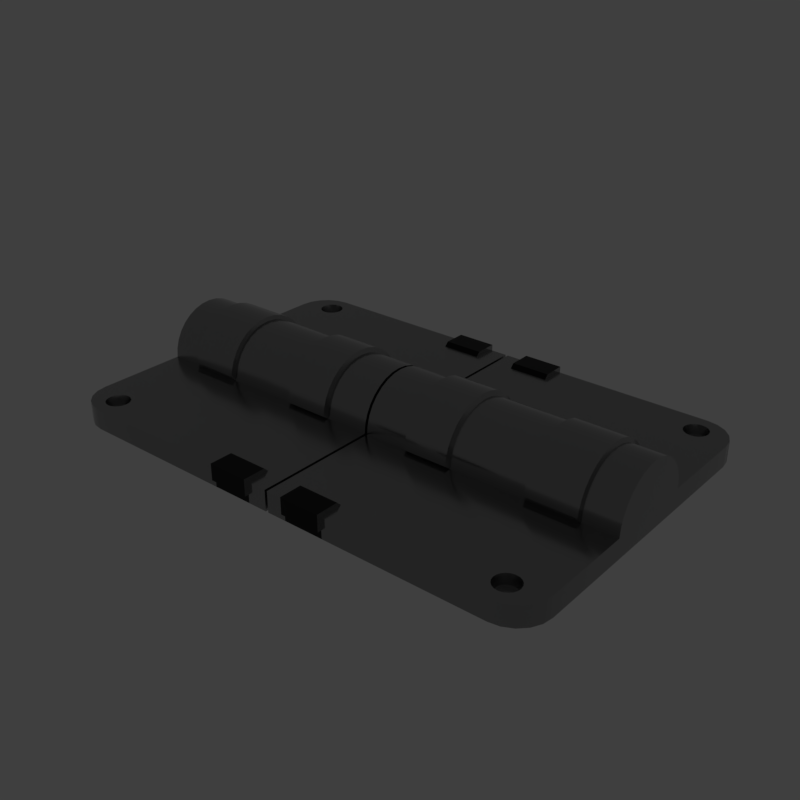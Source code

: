 # Source: roundedlatch.blend  (saved by Blender 2.79.6; exported with 4.5.12 LTS)
import bpy
from mathutils import Matrix  # noqa: F401  (used for matrix-valued properties, if any)

bpy.ops.wm.read_factory_settings(use_empty=True)
scene = bpy.context.scene
scene.name = 'main'

# ---- collections
col_collection_1 = bpy.data.collections.new('Collection 1'); scene.collection.children.link(col_collection_1)

# ---- materials (node trees are filled in below, after node groups)
mat_prox_alum_088 = bpy.data.materials.new('prox_alum.088')
mat_prox_alum_088.alpha_threshold = 0.0
mat_prox_alum_088.diffuse_color = (0.1933, 0.1933, 0.1933, 1.0)
mat_prox_alum_088.roughness = 0.5
mat_prox_kevlar_088 = bpy.data.materials.new('prox_kevlar.088')
mat_prox_kevlar_088.alpha_threshold = 0.0
mat_prox_kevlar_088.diffuse_color = (0.03737, 0.03737, 0.03737, 1.0)
mat_prox_kevlar_088.roughness = 0.5
mat_prox_rough_plastic_031 = bpy.data.materials.new('prox_rough_plastic.031')
mat_prox_rough_plastic_031.alpha_threshold = 0.0
mat_prox_rough_plastic_031.diffuse_color = (0.1013, 0.1013, 0.1013, 1.0)
mat_prox_rough_plastic_031.roughness = 0.5
mat_prox_easy_spec_088 = bpy.data.materials.new('prox_easy_spec.088')
mat_prox_easy_spec_088.alpha_threshold = 0.0
mat_prox_easy_spec_088.diffuse_color = (0.2791, 0.2791, 0.2791, 1.0)
mat_prox_easy_spec_088.roughness = 0.5
mat_prox_soap_086 = bpy.data.materials.new('prox_soap.086')
mat_prox_soap_086.alpha_threshold = 0.0
mat_prox_soap_086.diffuse_color = (0.8, 0.5447, 0.3018, 1.0)
mat_prox_soap_086.roughness = 0.5
mat_prox_emission_086 = bpy.data.materials.new('prox_emission.086')
mat_prox_emission_086.alpha_threshold = 0.0
mat_prox_emission_086.diffuse_color = (0.3973, 0.7023, 0.9681, 1.0)
mat_prox_emission_086.roughness = 0.5

# ---- node groups
ng_auto_smooth = bpy.data.node_groups.new('Auto Smooth', 'GeometryNodeTree')
_s = ng_auto_smooth.interface.new_socket(name='Geometry', in_out='OUTPUT', socket_type='NodeSocketGeometry')
_s = ng_auto_smooth.interface.new_socket(name='Geometry', in_out='INPUT', socket_type='NodeSocketGeometry')
_s = ng_auto_smooth.interface.new_socket(name='Angle', in_out='INPUT', socket_type='NodeSocketFloat')
_s.subtype = 'ANGLE'
_s.min_value = 0.0
_s.max_value = 3.142
ng_auto_smooth.is_modifier = True
_N = ng_auto_smooth.nodes; _L = ng_auto_smooth.links
n0 = _N.new('NodeGroupOutput'); n0.name = 'Group Output'; n0.location = (480, -100)
n1 = _N.new('NodeGroupInput'); n1.name = 'Group Input'; n1.location = (-420, -300)
n2 = _N.new('NodeGroupInput'); n2.name = 'Group Input.001'; n2.location = (-60, -100)
n3 = _N.new('GeometryNodeSetShadeSmooth'); n3.name = 'Set Shade Smooth'; n3.location = (120, -100)
n3.domain = 'EDGE'
n4 = _N.new('GeometryNodeSetShadeSmooth'); n4.name = 'Set Shade Smooth.001'; n4.location = (300, -100)
n5 = _N.new('GeometryNodeInputMeshEdgeAngle'); n5.name = 'Edge Angle'; n5.location = (-420, -220)
n6 = _N.new('GeometryNodeInputEdgeSmooth'); n6.name = 'Is Edge Smooth'; n6.location = (-60, -160)
n7 = _N.new('GeometryNodeInputShadeSmooth'); n7.name = 'Is Face Smooth'; n7.location = (-240, -340)
n8 = _N.new('FunctionNodeBooleanMath'); n8.name = 'Boolean Math'; n8.location = (-60, -220)
n9 = _N.new('FunctionNodeCompare'); n9.name = 'Compare'; n9.location = (-240, -180)
n9.operation = 'LESS_EQUAL'
_L.new(n5.outputs[0], n9.inputs[0])
_L.new(n4.outputs[0], n0.inputs[0])
_L.new(n1.outputs[1], n9.inputs[1])
_L.new(n9.outputs[0], n8.inputs[0])
_L.new(n7.outputs[0], n8.inputs[1])
_L.new(n2.outputs[0], n3.inputs[0])
_L.new(n6.outputs[0], n3.inputs[1])
_L.new(n3.outputs[0], n4.inputs[0])
_L.new(n8.outputs[0], n3.inputs[2])
n0.is_active_output = True

# ---- material node trees
mat_prox_alum_088.use_nodes = True; mat_prox_alum_088.node_tree.nodes.clear()
_N = mat_prox_alum_088.node_tree.nodes; _L = mat_prox_alum_088.node_tree.links
n0 = _N.new('ShaderNodeOutputMaterial'); n0.name = 'Material Output'; n0.location = (300, 300)
n1 = _N.new('ShaderNodeBsdfPrincipled'); n1.name = 'Principled BSDF'; n1.location = (10, 300)
n1.width = 150
n1.subsurface_method = 'BURLEY'
n1.inputs[0].default_value = (0.3217, 0.3217, 0.3217, 1.0)
n1.inputs[1].default_value = 1.0
n1.inputs[2].default_value = 0.1633
n1.inputs[3].default_value = 1.45
n1.inputs[9].default_value = (1.0, 1.0, 1.0)
n1.inputs[13].default_value = 0.119
n1.inputs[15].default_value = 0.7959
n1.inputs[16].default_value = 0.8299
n1.inputs[24].default_value = 0.1605
_L.new(n1.outputs[0], n0.inputs[0])
n0.is_active_output = True
mat_prox_kevlar_088.use_nodes = True; mat_prox_kevlar_088.node_tree.nodes.clear()
_N = mat_prox_kevlar_088.node_tree.nodes; _L = mat_prox_kevlar_088.node_tree.links
n0 = _N.new('ShaderNodeOutputMaterial'); n0.name = 'Material Output'; n0.location = (300, 300)
n1 = _N.new('ShaderNodeBsdfPrincipled'); n1.name = 'Principled BSDF'; n1.location = (10, 300)
n1.width = 150
n1.subsurface_method = 'BURLEY'
n1.inputs[0].default_value = (0.0, 0.0, 0.0, 1.0)
n1.inputs[2].default_value = 0.3401
n1.inputs[3].default_value = 1.45
n1.inputs[9].default_value = (1.0, 1.0, 1.0)
n1.inputs[13].default_value = 0.2143
_L.new(n1.outputs[0], n0.inputs[0])
n0.is_active_output = True
mat_prox_rough_plastic_031.use_nodes = True; mat_prox_rough_plastic_031.node_tree.nodes.clear()
_N = mat_prox_rough_plastic_031.node_tree.nodes; _L = mat_prox_rough_plastic_031.node_tree.links
n0 = _N.new('ShaderNodeOutputMaterial'); n0.name = 'Material Output'; n0.location = (300, 300)
n1 = _N.new('ShaderNodeBsdfPrincipled'); n1.name = 'Principled BSDF'; n1.location = (10, 300)
n1.width = 150
n1.subsurface_method = 'BURLEY'
n1.inputs[0].default_value = (0.111, 0.09, 0.07, 1.0)
n1.inputs[2].default_value = 0.3673
n1.inputs[3].default_value = 1.45
n1.inputs[9].default_value = (1.0, 1.0, 1.0)
n1.inputs[13].default_value = 0.1803
_L.new(n1.outputs[0], n0.inputs[0])
n0.is_active_output = True
mat_prox_easy_spec_088.use_nodes = True; mat_prox_easy_spec_088.node_tree.nodes.clear()
_N = mat_prox_easy_spec_088.node_tree.nodes; _L = mat_prox_easy_spec_088.node_tree.links
n0 = _N.new('ShaderNodeOutputMaterial'); n0.name = 'Material Output'; n0.location = (300, 300)
n1 = _N.new('ShaderNodeBsdfPrincipled'); n1.name = 'Principled BSDF'; n1.location = (10, 300)
n1.width = 150
n1.subsurface_method = 'BURLEY'
n1.inputs[0].default_value = (0.1372, 0.1372, 0.1372, 1.0)
n1.inputs[2].default_value = 0.2245
n1.inputs[3].default_value = 1.45
n1.inputs[9].default_value = (1.0, 1.0, 1.0)
n1.inputs[13].default_value = 0.09864
n1.inputs[19].default_value = 0.25
_L.new(n1.outputs[0], n0.inputs[0])
n0.is_active_output = True
mat_prox_soap_086.use_nodes = True; mat_prox_soap_086.node_tree.nodes.clear()
_N = mat_prox_soap_086.node_tree.nodes; _L = mat_prox_soap_086.node_tree.links
n0 = _N.new('ShaderNodeOutputMaterial'); n0.name = 'Material Output'; n0.location = (300, 300)
n1 = _N.new('ShaderNodeLayerWeight'); n1.name = 'Layer Weight.001'; n1.location = (-898, 224)
n2 = _N.new('ShaderNodeValToRGB'); n2.name = 'ColorRamp.001'; n2.location = (-744, 215)
n2.color_ramp.interpolation = 'B_SPLINE'
while len(n2.color_ramp.elements) > 1: n2.color_ramp.elements.remove(n2.color_ramp.elements[-1])
n2.color_ramp.elements[0].position = 0.0; n2.color_ramp.elements[0].color = (1.0, 0.0, 0.2363, 1.0)
_e = n2.color_ramp.elements.new(0.1477); _e.color = (0.0, 0.1135, 0.6103, 1.0)
_e = n2.color_ramp.elements.new(0.2773); _e.color = (0.2081, 0.332, 0.6265, 1.0)
_e = n2.color_ramp.elements.new(0.5); _e.color = (0.5089, 0.1741, 0.6181, 1.0)
_e = n2.color_ramp.elements.new(0.6818); _e.color = (0.7544, 0.04821, 0.0, 1.0)
_e = n2.color_ramp.elements.new(0.8511); _e.color = (0.336, 0.5043, 0.1917, 1.0)
_e = n2.color_ramp.elements.new(1.0); _e.color = (0.01772, 0.3483, 1.0, 1.0)
n3 = _N.new('ShaderNodeMix'); n3.name = 'Mix.001'; n3.location = (-424, 179)
n3.data_type = 'RGBA'
n3.inputs[0].default_value = 0.7909
n4 = _N.new('ShaderNodeBsdfPrincipled'); n4.name = 'Principled BSDF.002'; n4.location = (-242, 264)
n4.width = 150
n4.subsurface_method = 'BURLEY'
n4.inputs[2].default_value = 0.525
n4.inputs[3].default_value = 1.45
n4.inputs[9].default_value = (1.0, 1.0, 1.0)
n4.inputs[13].default_value = 0.975
n4.inputs[18].default_value = 1.0
n4.inputs[19].default_value = 0.25
n5 = _N.new('ShaderNodeBsdfGlass'); n5.name = 'Glass BSDF'; n5.location = (-9, 118)
n5.distribution = 'BECKMANN'
n5.inputs[2].default_value = 1.45
n6 = _N.new('ShaderNodeMixShader'); n6.name = 'Mix Shader'; n6.location = (-12, 267)
n6.inputs[0].default_value = 0.4455
_L.new(n1.outputs[1], n2.inputs[0])
_L.new(n2.outputs[0], n3.inputs[6])
_L.new(n4.outputs[0], n6.inputs[1])
_L.new(n3.outputs[2], n4.inputs[0])
_L.new(n5.outputs[0], n6.inputs[2])
_L.new(n2.outputs[0], n5.inputs[0])
_L.new(n6.outputs[0], n0.inputs[0])
n0.is_active_output = True
mat_prox_emission_086.use_nodes = True; mat_prox_emission_086.node_tree.nodes.clear()
_N = mat_prox_emission_086.node_tree.nodes; _L = mat_prox_emission_086.node_tree.links
n0 = _N.new('ShaderNodeOutputMaterial'); n0.name = 'Material Output'; n0.location = (446, 300)
n1 = _N.new('ShaderNodeEmission'); n1.name = 'Emission'; n1.location = (156, 300)
n1.inputs[1].default_value = 4.0
n2 = _N.new('ShaderNodeLayerWeight'); n2.name = 'Layer Weight'; n2.location = (-631, 360)
n3 = _N.new('ShaderNodeValToRGB'); n3.name = 'ColorRamp'; n3.location = (-450, 370)
n3.color_ramp.interpolation = 'B_SPLINE'
while len(n3.color_ramp.elements) > 1: n3.color_ramp.elements.remove(n3.color_ramp.elements[-1])
n3.color_ramp.elements[0].position = 0.1864; n3.color_ramp.elements[0].color = (1.0, 0.02556, 0.0, 1.0)
_e = n3.color_ramp.elements.new(0.8045); _e.color = (1.0, 0.2244, 0.007333, 1.0)
_e = n3.color_ramp.elements.new(0.9909); _e.color = (1.0, 1.0, 1.0, 1.0)
n4 = _N.new('ShaderNodeMix'); n4.name = 'Mix'; n4.location = (-92, 333)
n4.data_type = 'RGBA'
n4.blend_type = 'COLOR'
n4.inputs[0].default_value = 0.8273
_L.new(n2.outputs[1], n3.inputs[0])
_L.new(n1.outputs[0], n0.inputs[0])
_L.new(n4.outputs[2], n1.inputs[0])
_L.new(n3.outputs[0], n4.inputs[7])
n0.is_active_output = True

# ---- world
world_world = bpy.data.worlds.new('World'); scene.world = world_world
world_world.use_nodes = True; world_world.node_tree.nodes.clear()
_N = world_world.node_tree.nodes; _L = world_world.node_tree.links
n0 = _N.new('ShaderNodeOutputWorld'); n0.name = 'World Output'; n0.location = (300, 300)
n1 = _N.new('ShaderNodeBackground'); n1.name = 'Background'; n1.location = (10, 300)
n1.inputs[0].default_value = (0.05, 0.05, 0.05, 1.0)
_L.new(n1.outputs[0], n0.inputs[0])
n0.is_active_output = True
world_world.use_sun_shadow = False
world_world.sun_shadow_jitter_overblur = 0.0

# ---- meshes
me_ap_roundedlatch = bpy.data.meshes.new('AP_roundedlatch')
me_ap_roundedlatch.from_pydata([(-0.4922, -0.3318, 0.0), (0.4922, -0.3318, 0.0), (-0.4922, 0.3318, 0.0), (0.4922, 0.3318, 0.0), (-0.4597, 0.2993, 0.0), (-0.4597, -0.2993, 0.0), (0.4597, -0.2993, 0.0), (0.4597, 0.2993, 0.0), (0.0, 0.0, 0.0)], [], [(5, 4, 2, 0), (6, 5, 0, 1), (7, 6, 1, 3), (4, 7, 3, 2), (5, 6, 8), (6, 7, 8), (7, 4, 8), (4, 5, 8)])
me_ap_roundedlatch.materials.append(None)
me_ap_roundedlatch.materials.append(None)
me_ap_roundedlatch.materials.append(None)
me_ap_roundedlatch.materials.append(None)
me_ap_roundedlatch.use_remesh_preserve_volume = False
me_ap_roundedlatch.use_remesh_preserve_attributes = False
me_ap_roundedlatch.use_mirror_vertex_groups = False
me_ap_roundedlatch.update()
me_bb_roundedlatch = bpy.data.meshes.new('BB_roundedlatch')
me_bb_roundedlatch.from_pydata([(-0.4278, -0.3283, 0.01554), (-0.4924, -0.2636, 0.01554), (-0.4478, -0.3251, 0.01554), (-0.4658, -0.3159, 0.01554), (-0.4801, -0.3016, 0.01554), (-0.4893, -0.2836, 0.01554), (-0.4278, -0.3283, -0.1321), (-0.4924, -0.2636, -0.1321), (-0.4478, -0.3251, -0.1321), (-0.4658, -0.3159, -0.1321), (-0.4801, -0.3016, -0.1321), (-0.4893, -0.2836, -0.1321), (-0.4437, -0.3127, -0.06537), (-0.4437, -0.3127, -0.03481), (-0.4794, -0.2626, -0.06537), (-0.4794, -0.2626, -0.03481), (-0.4268, -0.3153, -0.03481), (-0.4268, -0.3153, -0.06537), (-0.4278, -0.3283, -0.06823), (-0.4278, -0.3283, -0.03195), (-0.4924, -0.2636, -0.03195), (-0.4924, -0.2636, -0.06823), (-0.4478, -0.3251, -0.03195), (-0.4478, -0.3251, -0.06823), (-0.4658, -0.3159, -0.03195), (-0.4658, -0.3159, -0.06823), (-0.4801, -0.3016, -0.03195), (-0.4801, -0.3016, -0.06823), (-0.4893, -0.2836, -0.03195), (-0.4893, -0.2836, -0.06823), (-0.4581, -0.3054, -0.03481), (-0.4581, -0.3054, -0.06537), (-0.4695, -0.294, -0.03481), (-0.4695, -0.294, -0.06537), (-0.4768, -0.2796, -0.03481), (-0.4768, -0.2796, -0.06537), (0.4278, -0.3283, 0.01554), (0.4924, -0.2636, 0.01554), (0.4477, -0.3251, 0.01554), (0.4658, -0.3159, 0.01554), (0.4801, -0.3016, 0.01554), (0.4893, -0.2836, 0.01554), (0.4278, -0.3283, -0.1321), (0.4924, -0.2636, -0.1321), (0.4477, -0.3251, -0.1321), (0.4658, -0.3159, -0.1321), (0.4801, -0.3016, -0.1321), (0.4893, -0.2836, -0.1321), (-2.384e-07, -0.3283, 0.01554), (-2.384e-07, -0.3283, -0.1321), (0.4437, -0.3127, -0.06537), (0.4437, -0.3127, -0.03481), (0.4794, -0.2626, -0.06537), (0.4794, -0.2626, -0.03481), (0.4268, -0.3153, -0.03481), (0.4268, -0.3153, -0.06537), (0.4278, -0.3283, -0.06823), (0.4278, -0.3283, -0.03195), (0.4924, -0.2636, -0.03195), (0.4924, -0.2636, -0.06823), (0.4477, -0.3251, -0.03195), (0.4477, -0.3251, -0.06823), (0.4658, -0.3159, -0.03195), (0.4658, -0.3159, -0.06823), (0.4801, -0.3016, -0.03195), (0.4801, -0.3016, -0.06823), (0.4893, -0.2836, -0.03195), (0.4893, -0.2836, -0.06823), (-2.384e-07, -0.3283, -0.03195), (-2.384e-07, -0.3283, -0.06823), (0.4581, -0.3054, -0.03481), (0.4581, -0.3054, -0.06537), (0.4695, -0.294, -0.03481), (0.4695, -0.294, -0.06537), (0.4768, -0.2796, -0.03481), (0.4768, -0.2796, -0.06537), (-2.384e-07, -0.3152, -0.03481), (-2.384e-07, -0.3152, -0.06537), (-0.4278, 0.3283, 0.01554), (-0.4924, 0.2636, 0.01554), (-0.4478, 0.3251, 0.01554), (-0.4658, 0.3159, 0.01554), (-0.4801, 0.3016, 0.01554), (-0.4893, 0.2836, 0.01554), (-0.4278, 0.3283, -0.1321), (-0.4924, 0.2636, -0.1321), (-0.4478, 0.3251, -0.1321), (-0.4658, 0.3159, -0.1321), (-0.4801, 0.3016, -0.1321), (-0.4893, 0.2836, -0.1321), (-0.4924, 0.0, 0.01554), (-0.4924, 0.0, -0.1321), (-0.4437, 0.3127, -0.06537), (-0.4437, 0.3127, -0.03481), (-0.4794, 0.2626, -0.06537), (-0.4794, 0.2626, -0.03481), (-0.4268, 0.3153, -0.03481), (-0.4268, 0.3153, -0.06537), (-0.4794, 0.0, -0.03481), (-0.4794, 0.0, -0.06537), (-0.4924, 0.0, -0.06823), (-0.4924, 0.0, -0.03195), (-0.4278, 0.3283, -0.06823), (-0.4278, 0.3283, -0.03195), (-0.4924, 0.2636, -0.03195), (-0.4924, 0.2636, -0.06823), (-0.4478, 0.3251, -0.03195), (-0.4478, 0.3251, -0.06823), (-0.4658, 0.3159, -0.03195), (-0.4658, 0.3159, -0.06823), (-0.4801, 0.3016, -0.03195), (-0.4801, 0.3016, -0.06823), (-0.4893, 0.2836, -0.03195), (-0.4893, 0.2836, -0.06823), (-0.4581, 0.3054, -0.03481), (-0.4581, 0.3054, -0.06537), (-0.4695, 0.294, -0.03481), (-0.4695, 0.294, -0.06537), (-0.4768, 0.2796, -0.03481), (-0.4768, 0.2796, -0.06537), (-2.384e-07, 0.0, -0.1321), (0.4278, 0.3283, 0.01554), (0.4924, 0.2636, 0.01554), (0.4477, 0.3251, 0.01554), (0.4658, 0.3159, 0.01554), (0.4801, 0.3016, 0.01554), (0.4893, 0.2836, 0.01554), (-2.384e-07, 0.0, 0.01554), (0.4278, 0.3283, -0.1321), (0.4924, 0.2636, -0.1321), (0.4477, 0.3251, -0.1321), (0.4658, 0.3159, -0.1321), (0.4801, 0.3016, -0.1321), (0.4893, 0.2836, -0.1321), (-2.384e-07, 0.3283, 0.01554), (-2.384e-07, 0.3283, -0.1321), (0.4924, 0.0, 0.01554), (0.4924, 0.0, -0.1321), (0.4437, 0.3127, -0.06537), (0.4437, 0.3127, -0.03481), (0.4794, 0.2626, -0.06537), (0.4794, 0.2626, -0.03481), (0.4268, 0.3153, -0.03481), (0.4268, 0.3153, -0.06537), (0.4794, 0.0, -0.03481), (0.4794, 0.0, -0.06537), (0.4924, 0.0, -0.06823), (0.4924, 0.0, -0.03195), (0.4278, 0.3283, -0.06823), (0.4278, 0.3283, -0.03195), (0.4924, 0.2636, -0.03195), (0.4924, 0.2636, -0.06823), (0.4477, 0.3251, -0.03195), (0.4477, 0.3251, -0.06823), (0.4658, 0.3159, -0.03195), (0.4658, 0.3159, -0.06823), (0.4801, 0.3016, -0.03195), (0.4801, 0.3016, -0.06823), (0.4893, 0.2836, -0.03195), (0.4893, 0.2836, -0.06823), (-2.384e-07, 0.3283, -0.03195), (-2.384e-07, 0.3283, -0.06823), (0.4581, 0.3054, -0.03481), (0.4581, 0.3054, -0.06537), (0.4695, 0.294, -0.03481), (0.4695, 0.294, -0.06537), (0.4768, 0.2796, -0.03481), (0.4768, 0.2796, -0.06537), (-2.384e-07, 0.3152, -0.03481), (-2.384e-07, 0.3152, -0.06537)], [], [(1, 90, 101, 20), (0, 2, 22, 19), (5, 1, 20, 28), (12, 17, 16, 13), (4, 5, 28, 26), (3, 4, 26, 24), (48, 0, 19, 68), (1, 5, 4, 3, 2, 0, 48, 127, 90), (49, 6, 8, 9, 10, 11, 7, 91, 120), (18, 23, 8, 6), (23, 25, 9, 8), (25, 27, 10, 9), (27, 29, 11, 10), (2, 3, 24, 22), (29, 21, 7, 11), (69, 18, 6, 49), (18, 69, 77, 17), (23, 18, 17, 12), (27, 25, 31, 33), (28, 20, 15, 34), (21, 29, 35, 14), (20, 101, 98, 15), (22, 24, 30, 13), (21, 100, 91, 7), (31, 12, 13, 30), (33, 31, 30, 32), (35, 33, 32, 34), (14, 35, 34, 15), (17, 77, 76, 16), (99, 14, 15, 98), (24, 26, 32, 30), (19, 22, 13, 16), (68, 19, 16, 76), (29, 27, 33, 35), (26, 28, 34, 32), (25, 23, 12, 31), (100, 21, 14, 99), (37, 58, 147, 136), (36, 57, 60, 38), (41, 66, 58, 37), (50, 51, 54, 55), (40, 64, 66, 41), (39, 62, 64, 40), (48, 68, 57, 36), (37, 136, 127, 48, 36, 38, 39, 40, 41), (49, 120, 137, 43, 47, 46, 45, 44, 42), (56, 42, 44, 61), (61, 44, 45, 63), (63, 45, 46, 65), (65, 46, 47, 67), (38, 60, 62, 39), (67, 47, 43, 59), (69, 49, 42, 56), (56, 55, 77, 69), (61, 50, 55, 56), (65, 73, 71, 63), (66, 74, 53, 58), (59, 52, 75, 67), (58, 53, 144, 147), (60, 51, 70, 62), (59, 43, 137, 146), (71, 70, 51, 50), (73, 72, 70, 71), (75, 74, 72, 73), (52, 53, 74, 75), (55, 54, 76, 77), (145, 144, 53, 52), (62, 70, 72, 64), (57, 54, 51, 60), (68, 76, 54, 57), (67, 75, 73, 65), (64, 72, 74, 66), (63, 71, 50, 61), (146, 145, 52, 59), (79, 104, 101, 90), (78, 103, 106, 80), (83, 112, 104, 79), (92, 93, 96, 97), (82, 110, 112, 83), (81, 108, 110, 82), (134, 160, 103, 78), (79, 90, 127, 134, 78, 80, 81, 82, 83), (135, 120, 91, 85, 89, 88, 87, 86, 84), (102, 84, 86, 107), (107, 86, 87, 109), (109, 87, 88, 111), (111, 88, 89, 113), (80, 106, 108, 81), (113, 89, 85, 105), (161, 135, 84, 102), (102, 97, 169, 161), (107, 92, 97, 102), (111, 117, 115, 109), (112, 118, 95, 104), (105, 94, 119, 113), (104, 95, 98, 101), (106, 93, 114, 108), (105, 85, 91, 100), (115, 114, 93, 92), (117, 116, 114, 115), (119, 118, 116, 117), (94, 95, 118, 119), (97, 96, 168, 169), (99, 98, 95, 94), (108, 114, 116, 110), (103, 96, 93, 106), (160, 168, 96, 103), (113, 119, 117, 111), (110, 116, 118, 112), (109, 115, 92, 107), (100, 99, 94, 105), (122, 136, 147, 150), (121, 123, 152, 149), (126, 122, 150, 158), (138, 143, 142, 139), (125, 126, 158, 156), (124, 125, 156, 154), (134, 121, 149, 160), (122, 126, 125, 124, 123, 121, 134, 127, 136), (135, 128, 130, 131, 132, 133, 129, 137, 120), (148, 153, 130, 128), (153, 155, 131, 130), (155, 157, 132, 131), (157, 159, 133, 132), (123, 124, 154, 152), (159, 151, 129, 133), (161, 148, 128, 135), (148, 161, 169, 143), (153, 148, 143, 138), (157, 155, 163, 165), (158, 150, 141, 166), (151, 159, 167, 140), (150, 147, 144, 141), (152, 154, 162, 139), (151, 146, 137, 129), (163, 138, 139, 162), (165, 163, 162, 164), (167, 165, 164, 166), (140, 167, 166, 141), (143, 169, 168, 142), (145, 140, 141, 144), (154, 156, 164, 162), (149, 152, 139, 142), (160, 149, 142, 168), (159, 157, 165, 167), (156, 158, 166, 164), (155, 153, 138, 163), (146, 151, 140, 145)])
me_bb_roundedlatch.polygons.foreach_set('use_smooth', [True] * 148)
_k = set([(0, 2), (0, 48), (1, 5), (2, 3), (3, 4), (4, 5), (6, 8), (6, 49), (7, 11), (7, 91), (8, 9), (9, 10), (10, 11), (36, 38), (36, 48), (37, 41), (38, 39), (39, 40), (40, 41), (42, 44), (42, 49), (43, 47), (43, 137), (44, 45), (45, 46), (46, 47), (48, 68), (49, 69), (78, 80), (78, 134), (79, 83), (80, 81), (81, 82), (82, 83), (84, 86), (84, 135), (85, 89), (85, 91), (86, 87), (87, 88), (88, 89), (121, 123), (121, 134), (122, 126), (123, 124), (124, 125), (125, 126), (128, 130), (128, 135), (129, 133), (129, 137), (130, 131), (131, 132), (132, 133), (134, 160), (135, 161)])
me_bb_roundedlatch.attributes.new('sharp_edge', 'BOOLEAN', 'EDGE').data.foreach_set('value', [ (min(e.vertices), max(e.vertices)) in _k for e in me_bb_roundedlatch.edges])
_k = {(1, 5): 1.0, (4, 5): 1.0, (3, 4): 1.0, (2, 3): 1.0, (0, 2): 1.0, (7, 11): 1.0, (10, 11): 1.0, (9, 10): 1.0, (8, 9): 1.0, (6, 8): 1.0, (7, 91): 1.0, (0, 48): 1.0, (6, 49): 1.0, (49, 69): 1.0, (48, 68): 1.0, (37, 41): 1.0, (40, 41): 1.0, (39, 40): 1.0, (38, 39): 1.0, (36, 38): 1.0, (43, 47): 1.0, (46, 47): 1.0, (45, 46): 1.0, (44, 45): 1.0, (42, 44): 1.0, (43, 137): 1.0, (36, 48): 1.0, (42, 49): 1.0, (79, 83): 1.0, (82, 83): 1.0, (81, 82): 1.0, (80, 81): 1.0, (78, 80): 1.0, (85, 89): 1.0, (88, 89): 1.0, (87, 88): 1.0, (86, 87): 1.0, (84, 86): 1.0, (85, 91): 1.0, (78, 134): 1.0, (84, 135): 1.0, (135, 161): 1.0, (134, 160): 1.0, (122, 126): 1.0, (125, 126): 1.0, (124, 125): 1.0, (123, 124): 1.0, (121, 123): 1.0, (129, 133): 1.0, (132, 133): 1.0, (131, 132): 1.0, (130, 131): 1.0, (128, 130): 1.0, (129, 137): 1.0, (121, 134): 1.0, (128, 135): 1.0}
me_bb_roundedlatch.attributes.new('crease_edge', 'FLOAT', 'EDGE').data.foreach_set('value', [_k.get((min(e.vertices), max(e.vertices)), 0.0) for e in me_bb_roundedlatch.edges])
me_bb_roundedlatch.materials.append(None)
me_bb_roundedlatch.materials.append(None)
me_bb_roundedlatch.materials.append(None)
me_bb_roundedlatch.materials.append(None)
me_bb_roundedlatch.use_remesh_preserve_volume = False
me_bb_roundedlatch.use_remesh_preserve_attributes = False
me_bb_roundedlatch.use_mirror_vertex_groups = False
me_bb_roundedlatch.update()
me_ob_roundedlatch = bpy.data.meshes.new('OB_roundedlatch')
me_ob_roundedlatch.from_pydata([(-0.4924, -0.01778, -0.002831), (-0.4924, -0.03487, -0.008016), (-0.4924, -0.05063, -0.01644), (-0.4924, -0.06444, -0.02777), (-0.4924, -0.07577, -0.04158), (-0.4924, -0.08419, -0.05733), (-0.4924, -0.08938, -0.07443), (-0.4924, -0.1641, -0.09221), (-0.4924, -0.09113, -0.1321), (-0.4278, -0.3283, -0.09221), (-0.4924, -0.2636, -0.09221), (-0.4478, -0.3251, -0.09221), (-0.4658, -0.3159, -0.09221), (-0.4801, -0.3016, -0.09221), (-0.4893, -0.2836, -0.09221), (-0.4924, -0.1641, -0.1321), (-0.4924, -0.09113, -0.09221), (-0.4278, -0.3283, -0.1321), (-0.4924, -0.2636, -0.1321), (-0.4478, -0.3251, -0.1321), (-0.4658, -0.3159, -0.1321), (-0.4801, -0.3016, -0.1321), (-0.4893, -0.2836, -0.1321), (-0.002674, -0.3283, -0.09221), (-0.002674, -0.09113, -0.1321), (-0.002674, -0.1641, -0.09221), (-0.002674, -0.3283, -0.1321), (-0.002674, -0.1641, -0.1321), (-0.002674, -0.01778, -0.002831), (-0.002674, -0.03487, -0.008016), (-0.002674, -0.05063, -0.01644), (-0.002674, -0.06444, -0.02777), (-0.002674, -0.07577, -0.04158), (-0.002674, -0.08419, -0.05733), (-0.002674, -0.08938, -0.07443), (-0.002674, -0.09113, -0.09221), (-0.4278, -0.1641, -0.09221), (-0.4278, -0.01778, -0.002831), (-0.4278, -0.03487, -0.008016), (-0.4278, -0.05063, -0.01644), (-0.4278, -0.06444, -0.02777), (-0.4278, -0.07577, -0.04158), (-0.4278, -0.08419, -0.05733), (-0.4278, -0.08938, -0.07443), (-0.4278, -0.09113, -0.09221), (-0.002674, -0.2836, -0.09221), (-0.4047, -0.2845, -0.09221), (-0.4268, -0.2606, -0.09221), (-0.4508, -0.2827, -0.09221), (-0.4287, -0.3066, -0.09221), (-0.4056, -0.2774, -0.09221), (-0.4086, -0.2708, -0.09221), (-0.4062, -0.2916, -0.09221), (-0.4394, -0.2983, -0.1091), (-0.4433, -0.294, -0.1091), (-0.4097, -0.2979, -0.09221), (-0.4458, -0.2887, -0.1091), (-0.4453, -0.2771, -0.1091), (-0.434, -0.2614, -0.09221), (-0.4406, -0.2644, -0.09221), (-0.4198, -0.262, -0.09221), (-0.4381, -0.2681, -0.1091), (-0.4131, -0.2952, -0.1091), (-0.4135, -0.2655, -0.09221), (-0.4464, -0.2829, -0.1091), (-0.4328, -0.2656, -0.1091), (-0.45, -0.2898, -0.09221), (-0.447, -0.2964, -0.09221), (-0.4494, -0.2756, -0.09221), (-0.4103, -0.2901, -0.1091), (-0.4091, -0.2844, -0.1091), (-0.4459, -0.2693, -0.09221), (-0.4098, -0.2786, -0.1091), (-0.4162, -0.269, -0.1091), (-0.4215, -0.3058, -0.09221), (-0.415, -0.3028, -0.09221), (-0.4358, -0.3052, -0.09221), (-0.4213, -0.2661, -0.1091), (-0.4424, -0.272, -0.1091), (-0.4421, -0.3017, -0.09221), (-0.4122, -0.2733, -0.1091), (-0.427, -0.2649, -0.1091), (-0.4343, -0.3011, -0.1091), (-0.4285, -0.3023, -0.1091), (-0.4227, -0.3016, -0.1091), (-0.4174, -0.2992, -0.1091), (-0.0405, -0.3362, -0.116), (-0.326, -0.3283, -0.09221), (-0.1185, -0.3362, -0.116), (-0.326, -0.1641, -0.09221), (-0.326, -0.09113, -0.1321), (-0.1185, -0.3362, -0.08426), (-0.1185, -0.3283, -0.116), (-0.326, -0.3283, -0.1321), (-0.0405, -0.3283, -0.116), (-0.326, -0.1641, -0.1321), (-0.326, -0.3283, -0.116), (-0.326, -0.01778, -0.002831), (-0.326, -0.03487, -0.008016), (-0.002674, -0.3283, -0.116), (-0.326, -0.05063, -0.01644), (-0.4893, -0.2836, -0.116), (-0.326, -0.06444, -0.02777), (-0.4801, -0.3016, -0.116), (-0.326, -0.07577, -0.04158), (-0.4658, -0.3159, -0.116), (-0.326, -0.08419, -0.05733), (-0.4478, -0.3251, -0.116), (-0.326, -0.08938, -0.07443), (-0.326, -0.09113, -0.09221), (-0.4924, -0.2636, -0.116), (-0.4278, -0.3283, -0.116), (-0.4924, -0.1641, -0.116), (-0.4924, -0.09113, -0.116), (-0.326, -0.2841, -0.09221), (-0.0405, -0.3283, -0.09221), (-0.1185, -0.3283, -0.09221), (-0.04323, -0.1641, -0.09221), (-0.03786, -0.09113, -0.1321), (-0.0405, -0.3283, -0.1321), (-0.1185, -0.3283, -0.1321), (-0.07282, -0.1641, -0.1321), (-0.03786, -0.01778, -0.002831), (-0.03786, -0.03487, -0.008016), (-0.03786, -0.05063, -0.01644), (-0.03786, -0.06444, -0.02777), (-0.03786, -0.07577, -0.04158), (-0.03786, -0.08419, -0.05733), (-0.03786, -0.08938, -0.07443), (-0.03786, -0.09113, -0.09221), (-0.1185, -0.2837, -0.09221), (-0.0405, -0.2836, -0.09221), (-0.1185, -0.2919, -0.08426), (-0.0405, -0.2918, -0.08426), (-0.0405, -0.3362, -0.08426), (-0.1814, -0.3283, -0.116), (-0.1814, -0.3283, -0.09221), (-0.1814, -0.3283, -0.1321), (-0.1814, -0.2839, -0.09221), (-0.1814, -0.1641, -0.09221), (-0.1814, -0.09113, -0.09221), (-0.1814, -0.09113, -0.1321), (-0.1814, -0.1641, -0.1321), (-0.1814, -0.01778, -0.002831), (-0.1814, -0.03487, -0.008016), (-0.1814, -0.05063, -0.01644), (-0.1814, -0.06444, -0.02777), (-0.1814, -0.07577, -0.04158), (-0.1814, -0.08419, -0.05733), (-0.1814, -0.08938, -0.07443), (-0.4247, -0.09679, -0.07296), (-0.4247, -0.09779, -0.08294), (-0.4247, -0.09117, -0.05444), (-0.4247, -0.08205, -0.03738), (-0.4247, -0.06978, -0.02243), (-0.4247, -0.05482, -0.01016), (-0.4247, -0.03776, -0.001038), (-0.4247, -0.01925, 0.004578), (-0.3284, -0.09679, -0.07296), (-0.3284, -0.09779, -0.08294), (-0.3284, -0.09117, -0.05444), (-0.3284, -0.08205, -0.03738), (-0.3284, -0.06978, -0.02243), (-0.3284, -0.05482, -0.01016), (-0.3284, -0.03776, -0.001038), (-0.3284, -0.01925, 0.004578), (-0.1232, -0.3283, -0.116), (-0.1232, -0.3283, -0.1321), (-0.08827, -0.03487, -0.008016), (-0.08827, -0.05063, -0.01644), (-0.08827, -0.06444, -0.02777), (-0.08827, -0.07577, -0.04158), (-0.08827, -0.08419, -0.05733), (-0.08827, -0.08938, -0.07443), (-0.1232, -0.3283, -0.09221), (-0.1232, -0.2838, -0.09221), (-0.1232, -0.1641, -0.09221), (-0.08827, -0.09113, -0.09221), (-0.08827, -0.09113, -0.1321), (-0.1232, -0.1641, -0.1321), (-0.08827, -0.01778, -0.002831), (-0.09124, -0.09933, -0.0864), (-0.1773, -0.09933, -0.0864), (-0.09124, -0.01948, 0.005744), (-0.1773, -0.01948, 0.005744), (-0.1773, -0.05548, -0.009169), (-0.1773, -0.03822, 6.046e-05), (-0.1773, -0.07062, -0.02159), (-0.1773, -0.08304, -0.03672), (-0.1773, -0.09227, -0.05399), (-0.1773, -0.09795, -0.07272), (-0.09124, -0.03822, 6.046e-05), (-0.09124, -0.05548, -0.009169), (-0.09124, -0.07062, -0.02159), (-0.09124, -0.08304, -0.03672), (-0.09124, -0.09227, -0.05399), (-0.09124, -0.09795, -0.07272), (0.4924, -0.01778, -0.002831), (0.4924, -0.03487, -0.008016), (0.4924, -0.05063, -0.01644), (0.4924, -0.06444, -0.02777), (0.4924, -0.07577, -0.04158), (0.4924, -0.08419, -0.05733), (0.4924, -0.08938, -0.07443), (0.4924, -0.1641, -0.09221), (0.4924, -0.09113, -0.1321), (0.4278, -0.3283, -0.09221), (0.4924, -0.2636, -0.09221), (0.4477, -0.3251, -0.09221), (0.4658, -0.3159, -0.09221), (0.4801, -0.3016, -0.09221), (0.4893, -0.2836, -0.09221), (0.4924, -0.1641, -0.1321), (0.4924, -0.09113, -0.09221), (0.4278, -0.3283, -0.1321), (0.4924, -0.2636, -0.1321), (0.4477, -0.3251, -0.1321), (0.4658, -0.3159, -0.1321), (0.4801, -0.3016, -0.1321), (0.4893, -0.2836, -0.1321), (0.002674, -0.3283, -0.09221), (0.002674, -0.09113, -0.1321), (0.002674, -0.1641, -0.09221), (0.002674, -0.3283, -0.1321), (0.002674, -0.1641, -0.1321), (0.002674, -0.01778, -0.002831), (0.002674, -0.03487, -0.008016), (0.002674, -0.05063, -0.01644), (0.002674, -0.06444, -0.02777), (0.002674, -0.07577, -0.04158), (0.002674, -0.08419, -0.05733), (0.002674, -0.08938, -0.07443), (0.002674, -0.09113, -0.09221), (0.4278, -0.1641, -0.09221), (0.4278, -0.01778, -0.002831), (0.4278, -0.03487, -0.008016), (0.4278, -0.05063, -0.01644), (0.4278, -0.06444, -0.02777), (0.4278, -0.07577, -0.04158), (0.4278, -0.08419, -0.05733), (0.4278, -0.08938, -0.07443), (0.4278, -0.09113, -0.09221), (0.002674, -0.2836, -0.09221), (0.4047, -0.2845, -0.09221), (0.4268, -0.2606, -0.09221), (0.4508, -0.2827, -0.09221), (0.4287, -0.3066, -0.09221), (0.4056, -0.2774, -0.09221), (0.4086, -0.2708, -0.09221), (0.4062, -0.2916, -0.09221), (0.4394, -0.2983, -0.1091), (0.4433, -0.294, -0.1091), (0.4097, -0.2979, -0.09221), (0.4458, -0.2887, -0.1091), (0.4453, -0.2771, -0.1091), (0.434, -0.2614, -0.09221), (0.4406, -0.2644, -0.09221), (0.4198, -0.262, -0.09221), (0.4381, -0.2681, -0.1091), (0.4131, -0.2952, -0.1091), (0.4135, -0.2655, -0.09221), (0.4464, -0.2829, -0.1091), (0.4328, -0.2656, -0.1091), (0.45, -0.2898, -0.09221), (0.447, -0.2964, -0.09221), (0.4494, -0.2756, -0.09221), (0.4103, -0.2901, -0.1091), (0.4091, -0.2844, -0.1091), (0.4459, -0.2693, -0.09221), (0.4098, -0.2786, -0.1091), (0.4162, -0.269, -0.1091), (0.4215, -0.3058, -0.09221), (0.415, -0.3028, -0.09221), (0.4358, -0.3052, -0.09221), (0.4213, -0.2661, -0.1091), (0.4424, -0.272, -0.1091), (0.4421, -0.3017, -0.09221), (0.4122, -0.2733, -0.1091), (0.427, -0.2649, -0.1091), (0.4343, -0.3011, -0.1091), (0.4285, -0.3023, -0.1091), (0.4227, -0.3016, -0.1091), (0.4174, -0.2992, -0.1091), (0.0405, -0.3362, -0.116), (0.326, -0.3283, -0.09221), (0.1185, -0.3362, -0.116), (0.326, -0.1641, -0.09221), (0.326, -0.09113, -0.1321), (0.1185, -0.3362, -0.08426), (0.1185, -0.3283, -0.116), (0.326, -0.3283, -0.1321), (0.0405, -0.3283, -0.116), (0.326, -0.1641, -0.1321), (0.326, -0.3283, -0.116), (0.326, -0.01778, -0.002831), (0.326, -0.03487, -0.008016), (0.002674, -0.3283, -0.116), (0.326, -0.05063, -0.01644), (0.4893, -0.2836, -0.116), (0.326, -0.06444, -0.02777), (0.4801, -0.3016, -0.116), (0.326, -0.07577, -0.04158), (0.4658, -0.3159, -0.116), (0.326, -0.08419, -0.05733), (0.4477, -0.3251, -0.116), (0.326, -0.08938, -0.07443), (0.326, -0.09113, -0.09221), (0.4924, -0.2636, -0.116), (0.4278, -0.3283, -0.116), (0.4924, -0.1641, -0.116), (0.4924, -0.09113, -0.116), (0.326, -0.2841, -0.09221), (0.0405, -0.3283, -0.09221), (0.1185, -0.3283, -0.09221), (0.04323, -0.1641, -0.09221), (0.03786, -0.09113, -0.1321), (0.0405, -0.3283, -0.1321), (0.1185, -0.3283, -0.1321), (0.07282, -0.1641, -0.1321), (0.03786, -0.01778, -0.002831), (0.03786, -0.03487, -0.008016), (0.03786, -0.05063, -0.01644), (0.03786, -0.06444, -0.02777), (0.03786, -0.07577, -0.04158), (0.03786, -0.08419, -0.05733), (0.03786, -0.08938, -0.07443), (0.03786, -0.09113, -0.09221), (0.1185, -0.2837, -0.09221), (0.0405, -0.2836, -0.09221), (0.1185, -0.2919, -0.08426), (0.0405, -0.2918, -0.08426), (0.0405, -0.3362, -0.08426), (0.1814, -0.3283, -0.116), (0.1814, -0.3283, -0.09221), (0.1814, -0.3283, -0.1321), (0.1814, -0.2839, -0.09221), (0.1814, -0.1641, -0.09221), (0.1814, -0.09113, -0.09221), (0.1814, -0.09113, -0.1321), (0.1814, -0.1641, -0.1321), (0.1814, -0.01778, -0.002831), (0.1814, -0.03487, -0.008016), (0.1814, -0.05063, -0.01644), (0.1814, -0.06444, -0.02777), (0.1814, -0.07577, -0.04158), (0.1814, -0.08419, -0.05733), (0.1814, -0.08938, -0.07443), (0.4247, -0.09679, -0.07296), (0.4247, -0.09779, -0.08294), (0.4247, -0.09117, -0.05444), (0.4247, -0.08205, -0.03738), (0.4247, -0.06978, -0.02243), (0.4247, -0.05482, -0.01016), (0.4247, -0.03776, -0.001038), (0.4247, -0.01925, 0.004578), (0.3284, -0.09679, -0.07296), (0.3284, -0.09779, -0.08294), (0.3284, -0.09117, -0.05444), (0.3284, -0.08205, -0.03738), (0.3284, -0.06978, -0.02243), (0.3284, -0.05482, -0.01016), (0.3284, -0.03776, -0.001038), (0.3284, -0.01925, 0.004578), (0.1232, -0.3283, -0.116), (0.1232, -0.3283, -0.1321), (0.08826, -0.03487, -0.008016), (0.08826, -0.05063, -0.01644), (0.08826, -0.06444, -0.02777), (0.08826, -0.07577, -0.04158), (0.08826, -0.08419, -0.05733), (0.08826, -0.08938, -0.07443), (0.1232, -0.3283, -0.09221), (0.1232, -0.2838, -0.09221), (0.1232, -0.1641, -0.09221), (0.08826, -0.09113, -0.09221), (0.08826, -0.09113, -0.1321), (0.1232, -0.1641, -0.1321), (0.08826, -0.01778, -0.002831), (0.09124, -0.09933, -0.0864), (0.1773, -0.09933, -0.0864), (0.09124, -0.01948, 0.005744), (0.1773, -0.01948, 0.005744), (0.1773, -0.05548, -0.009169), (0.1773, -0.03822, 6.046e-05), (0.1773, -0.07062, -0.02159), (0.1773, -0.08304, -0.03672), (0.1773, -0.09227, -0.05399), (0.1773, -0.09795, -0.07272), (0.09124, -0.03822, 6.046e-05), (0.09124, -0.05548, -0.009169), (0.09124, -0.07062, -0.02159), (0.09124, -0.08304, -0.03672), (0.09124, -0.09227, -0.05399), (0.09124, -0.09795, -0.07272), (-0.4924, 0.01778, -0.002831), (-0.4924, 0.03487, -0.008016), (-0.4924, 0.05063, -0.01644), (-0.4924, 0.06444, -0.02777), (-0.4924, 0.07577, -0.04158), (-0.4924, 0.08419, -0.05733), (-0.4924, 0.08938, -0.07443), (-0.4924, 0.1641, -0.09221), (-0.4924, 0.09113, -0.1321), (-0.4278, 0.3283, -0.09221), (-0.4924, 0.2636, -0.09221), (-0.4478, 0.3251, -0.09221), (-0.4658, 0.3159, -0.09221), (-0.4801, 0.3016, -0.09221), (-0.4893, 0.2836, -0.09221), (-0.4924, 0.1641, -0.1321), (-0.4924, 0.09113, -0.09221), (-0.4278, 0.3283, -0.1321), (-0.4924, 0.2636, -0.1321), (-0.4478, 0.3251, -0.1321), (-0.4658, 0.3159, -0.1321), (-0.4801, 0.3016, -0.1321), (-0.4893, 0.2836, -0.1321), (-0.002674, 0.3283, -0.09221), (-0.002674, 0.09113, -0.1321), (-0.002674, 0.1641, -0.09221), (-0.002674, 0.3283, -0.1321), (-0.002674, 0.1641, -0.1321), (-0.002674, 0.01778, -0.002831), (-0.002674, 0.03487, -0.008016), (-0.002674, 0.05063, -0.01644), (-0.002674, 0.06444, -0.02777), (-0.002674, 0.07577, -0.04158), (-0.002674, 0.08419, -0.05733), (-0.002674, 0.08938, -0.07443), (-0.002674, 0.0, -0.1321), (-0.4924, 0.0, -0.1321), (-0.002674, 0.09113, -0.09221), (-0.4924, 0.0, -0.00108), (-0.4924, 0.0, -0.09221), (-0.002674, 0.0, -0.00108), (-0.4278, 0.0, -0.00108), (-0.4278, 0.1641, -0.09221), (-0.4278, 0.01778, -0.002831), (-0.4278, 0.03487, -0.008016), (-0.4278, 0.05063, -0.01644), (-0.4278, 0.06444, -0.02777), (-0.4278, 0.07577, -0.04158), (-0.4278, 0.08419, -0.05733), (-0.4278, 0.08938, -0.07443), (-0.4278, 0.09113, -0.09221), (-0.002674, 0.2836, -0.09221), (-0.4047, 0.2845, -0.09221), (-0.4268, 0.2606, -0.09221), (-0.4508, 0.2827, -0.09221), (-0.4287, 0.3066, -0.09221), (-0.4056, 0.2774, -0.09221), (-0.4086, 0.2708, -0.09221), (-0.4062, 0.2916, -0.09221), (-0.4394, 0.2983, -0.1091), (-0.4433, 0.294, -0.1091), (-0.4097, 0.2979, -0.09221), (-0.4458, 0.2887, -0.1091), (-0.4453, 0.2771, -0.1091), (-0.434, 0.2614, -0.09221), (-0.4406, 0.2644, -0.09221), (-0.4198, 0.262, -0.09221), (-0.4381, 0.2681, -0.1091), (-0.4131, 0.2952, -0.1091), (-0.4135, 0.2655, -0.09221), (-0.4464, 0.2829, -0.1091), (-0.4328, 0.2656, -0.1091), (-0.45, 0.2898, -0.09221), (-0.447, 0.2964, -0.09221), (-0.4494, 0.2756, -0.09221), (-0.4103, 0.2901, -0.1091), (-0.4091, 0.2844, -0.1091), (-0.4459, 0.2693, -0.09221), (-0.4098, 0.2786, -0.1091), (-0.4162, 0.269, -0.1091), (-0.4215, 0.3058, -0.09221), (-0.415, 0.3028, -0.09221), (-0.4358, 0.3052, -0.09221), (-0.4213, 0.2661, -0.1091), (-0.4424, 0.272, -0.1091), (-0.4421, 0.3017, -0.09221), (-0.4122, 0.2733, -0.1091), (-0.427, 0.2649, -0.1091), (-0.4343, 0.3011, -0.1091), (-0.4285, 0.3023, -0.1091), (-0.4227, 0.3016, -0.1091), (-0.4174, 0.2992, -0.1091), (-0.0405, 0.3362, -0.116), (-0.326, 0.3283, -0.09221), (-0.1185, 0.3362, -0.116), (-0.326, 0.1641, -0.09221), (-0.326, 0.09113, -0.1321), (-0.1185, 0.3362, -0.08426), (-0.1185, 0.3283, -0.116), (-0.326, 0.3283, -0.1321), (-0.0405, 0.3283, -0.116), (-0.326, 0.1641, -0.1321), (-0.326, 0.3283, -0.116), (-0.326, 0.01778, -0.002831), (-0.326, 0.03487, -0.008016), (-0.002674, 0.3283, -0.116), (-0.326, 0.05063, -0.01644), (-0.4893, 0.2836, -0.116), (-0.326, 0.06444, -0.02777), (-0.4801, 0.3016, -0.116), (-0.326, 0.07577, -0.04158), (-0.4658, 0.3159, -0.116), (-0.326, 0.08419, -0.05733), (-0.4478, 0.3251, -0.116), (-0.326, 0.08938, -0.07443), (-0.326, 0.09113, -0.09221), (-0.4924, 0.2636, -0.116), (-0.326, 0.0, -0.1321), (-0.4278, 0.3283, -0.116), (-0.326, 0.0, -0.00108), (-0.4924, 0.1641, -0.116), (-0.4924, 0.09113, -0.116), (-0.326, 0.2841, -0.09221), (-0.4924, 0.0, -0.116), (-0.0405, 0.3283, -0.09221), (-0.1185, 0.3283, -0.09221), (-0.04323, 0.1641, -0.09221), (-0.03786, 0.09113, -0.1321), (-0.0405, 0.3283, -0.1321), (-0.1185, 0.3283, -0.1321), (-0.07282, 0.1641, -0.1321), (-0.03786, 0.01778, -0.002831), (-0.03786, 0.03487, -0.008016), (-0.03786, 0.05063, -0.01644), (-0.03786, 0.06444, -0.02777), (-0.03786, 0.07577, -0.04158), (-0.03786, 0.08419, -0.05733), (-0.03786, 0.08938, -0.07443), (-0.03786, 0.09113, -0.09221), (-0.03786, 0.0, -0.1321), (-0.03786, 0.0, -0.00108), (-0.1185, 0.2837, -0.09221), (-0.0405, 0.2836, -0.09221), (-0.1185, 0.2919, -0.08426), (-0.0405, 0.2918, -0.08426), (-0.0405, 0.3362, -0.08426), (-0.1814, 0.3283, -0.116), (-0.1814, 0.3283, -0.09221), (-0.1814, 0.3283, -0.1321), (-0.1814, 0.2839, -0.09221), (-0.1814, 0.1641, -0.09221), (-0.1814, 0.09113, -0.09221), (-0.1814, 0.0, -0.1321), (-0.1814, 0.09113, -0.1321), (-0.1814, 0.1641, -0.1321), (-0.1814, 0.01778, -0.002831), (-0.1814, 0.03487, -0.008016), (-0.1814, 0.0, -0.00108), (-0.1814, 0.05063, -0.01644), (-0.1814, 0.06444, -0.02777), (-0.1814, 0.07577, -0.04158), (-0.1814, 0.08419, -0.05733), (-0.1814, 0.08938, -0.07443), (-0.4247, 0.09679, -0.07296), (-0.4247, 0.09779, -0.08294), (-0.4247, 0.09117, -0.05444), (-0.4247, 0.08205, -0.03738), (-0.4247, 0.06978, -0.02243), (-0.4247, 0.05482, -0.01016), (-0.4247, 0.03776, -0.001038), (-0.4247, 0.01925, 0.004578), (-0.4247, 0.0, 0.006437), (-0.3284, 0.09679, -0.07296), (-0.3284, 0.09779, -0.08294), (-0.3284, 0.09117, -0.05444), (-0.3284, 0.08205, -0.03738), (-0.3284, 0.06978, -0.02243), (-0.3284, 0.05482, -0.01016), (-0.3284, 0.03776, -0.001038), (-0.3284, 0.01925, 0.004578), (-0.3284, 0.0, 0.006437), (-0.1232, 0.3283, -0.116), (-0.1232, 0.3283, -0.1321), (-0.08827, 0.0, -0.1321), (-0.08827, 0.03487, -0.008016), (-0.08827, 0.05063, -0.01644), (-0.08827, 0.06444, -0.02777), (-0.08827, 0.07577, -0.04158), (-0.08827, 0.08419, -0.05733), (-0.08827, 0.08938, -0.07443), (-0.1232, 0.3283, -0.09221), (-0.1232, 0.2838, -0.09221), (-0.1232, 0.1641, -0.09221), (-0.08827, 0.09113, -0.09221), (-0.08827, 0.09113, -0.1321), (-0.1232, 0.1641, -0.1321), (-0.08827, 0.01778, -0.002831), (-0.08827, 0.0, -0.00108), (-0.09124, 0.09933, -0.0864), (-0.1773, 0.09933, -0.0864), (-0.09124, 0.01948, 0.005744), (-0.1773, 0.01948, 0.005744), (-0.09124, 0.0, 0.007621), (-0.1773, 0.0, 0.007621), (-0.1773, 0.05548, -0.009169), (-0.1773, 0.03822, 6.046e-05), (-0.1773, 0.07062, -0.02159), (-0.1773, 0.08304, -0.03672), (-0.1773, 0.09227, -0.05399), (-0.1773, 0.09795, -0.07272), (-0.09124, 0.03822, 6.046e-05), (-0.09124, 0.05548, -0.009169), (-0.09124, 0.07062, -0.02159), (-0.09124, 0.08304, -0.03672), (-0.09124, 0.09227, -0.05399), (-0.09124, 0.09795, -0.07272), (0.4924, 0.01778, -0.002831), (0.4924, 0.03487, -0.008016), (0.4924, 0.05063, -0.01644), (0.4924, 0.06444, -0.02777), (0.4924, 0.07577, -0.04158), (0.4924, 0.08419, -0.05733), (0.4924, 0.08938, -0.07443), (0.4924, 0.1641, -0.09221), (0.4924, 0.09113, -0.1321), (0.4278, 0.3283, -0.09221), (0.4924, 0.2636, -0.09221), (0.4477, 0.3251, -0.09221), (0.4658, 0.3159, -0.09221), (0.4801, 0.3016, -0.09221), (0.4893, 0.2836, -0.09221), (0.4924, 0.1641, -0.1321), (0.4924, 0.09113, -0.09221), (0.4278, 0.3283, -0.1321), (0.4924, 0.2636, -0.1321), (0.4477, 0.3251, -0.1321), (0.4658, 0.3159, -0.1321), (0.4801, 0.3016, -0.1321), (0.4893, 0.2836, -0.1321), (0.002674, 0.3283, -0.09221), (0.002674, 0.09113, -0.1321), (0.002674, 0.1641, -0.09221), (0.002674, 0.3283, -0.1321), (0.002674, 0.1641, -0.1321), (0.002674, 0.01778, -0.002831), (0.002674, 0.03487, -0.008016), (0.002674, 0.05063, -0.01644), (0.002674, 0.06444, -0.02777), (0.002674, 0.07577, -0.04158), (0.002674, 0.08419, -0.05733), (0.002674, 0.08938, -0.07443), (0.002674, 0.0, -0.1321), (0.4924, 0.0, -0.1321), (0.002674, 0.09113, -0.09221), (0.4924, 0.0, -0.00108), (0.4924, 0.0, -0.09221), (0.002674, 0.0, -0.00108), (0.4278, 0.0, -0.00108), (0.4278, 0.1641, -0.09221), (0.4278, 0.01778, -0.002831), (0.4278, 0.03487, -0.008016), (0.4278, 0.05063, -0.01644), (0.4278, 0.06444, -0.02777), (0.4278, 0.07577, -0.04158), (0.4278, 0.08419, -0.05733), (0.4278, 0.08938, -0.07443), (0.4278, 0.09113, -0.09221), (0.002674, 0.2836, -0.09221), (0.4047, 0.2845, -0.09221), (0.4268, 0.2606, -0.09221), (0.4508, 0.2827, -0.09221), (0.4287, 0.3066, -0.09221), (0.4056, 0.2774, -0.09221), (0.4086, 0.2708, -0.09221), (0.4062, 0.2916, -0.09221), (0.4394, 0.2983, -0.1091), (0.4433, 0.294, -0.1091), (0.4097, 0.2979, -0.09221), (0.4458, 0.2887, -0.1091), (0.4453, 0.2771, -0.1091), (0.434, 0.2614, -0.09221), (0.4406, 0.2644, -0.09221), (0.4198, 0.262, -0.09221), (0.4381, 0.2681, -0.1091), (0.4131, 0.2952, -0.1091), (0.4135, 0.2655, -0.09221), (0.4464, 0.2829, -0.1091), (0.4328, 0.2656, -0.1091), (0.45, 0.2898, -0.09221), (0.447, 0.2964, -0.09221), (0.4494, 0.2756, -0.09221), (0.4103, 0.2901, -0.1091), (0.4091, 0.2844, -0.1091), (0.4459, 0.2693, -0.09221), (0.4098, 0.2786, -0.1091), (0.4162, 0.269, -0.1091), (0.4215, 0.3058, -0.09221), (0.415, 0.3028, -0.09221), (0.4358, 0.3052, -0.09221), (0.4213, 0.2661, -0.1091), (0.4424, 0.272, -0.1091), (0.4421, 0.3017, -0.09221), (0.4122, 0.2733, -0.1091), (0.427, 0.2649, -0.1091), (0.4343, 0.3011, -0.1091), (0.4285, 0.3023, -0.1091), (0.4227, 0.3016, -0.1091), (0.4174, 0.2992, -0.1091), (0.0405, 0.3362, -0.116), (0.326, 0.3283, -0.09221), (0.1185, 0.3362, -0.116), (0.326, 0.1641, -0.09221), (0.326, 0.09113, -0.1321), (0.1185, 0.3362, -0.08426), (0.1185, 0.3283, -0.116), (0.326, 0.3283, -0.1321), (0.0405, 0.3283, -0.116), (0.326, 0.1641, -0.1321), (0.326, 0.3283, -0.116), (0.326, 0.01778, -0.002831), (0.326, 0.03487, -0.008016), (0.002674, 0.3283, -0.116), (0.326, 0.05063, -0.01644), (0.4893, 0.2836, -0.116), (0.326, 0.06444, -0.02777), (0.4801, 0.3016, -0.116), (0.326, 0.07577, -0.04158), (0.4658, 0.3159, -0.116), (0.326, 0.08419, -0.05733), (0.4477, 0.3251, -0.116), (0.326, 0.08938, -0.07443), (0.326, 0.09113, -0.09221), (0.4924, 0.2636, -0.116), (0.326, 0.0, -0.1321), (0.4278, 0.3283, -0.116), (0.326, 0.0, -0.00108), (0.4924, 0.1641, -0.116), (0.4924, 0.09113, -0.116), (0.326, 0.2841, -0.09221), (0.4924, 0.0, -0.116), (0.0405, 0.3283, -0.09221), (0.1185, 0.3283, -0.09221), (0.04323, 0.1641, -0.09221), (0.03786, 0.09113, -0.1321), (0.0405, 0.3283, -0.1321), (0.1185, 0.3283, -0.1321), (0.07282, 0.1641, -0.1321), (0.03786, 0.01778, -0.002831), (0.03786, 0.03487, -0.008016), (0.03786, 0.05063, -0.01644), (0.03786, 0.06444, -0.02777), (0.03786, 0.07577, -0.04158), (0.03786, 0.08419, -0.05733), (0.03786, 0.08938, -0.07443), (0.03786, 0.09113, -0.09221), (0.03786, 0.0, -0.1321), (0.03786, 0.0, -0.00108), (0.1185, 0.2837, -0.09221), (0.0405, 0.2836, -0.09221), (0.1185, 0.2919, -0.08426), (0.0405, 0.2918, -0.08426), (0.0405, 0.3362, -0.08426), (0.1814, 0.3283, -0.116), (0.1814, 0.3283, -0.09221), (0.1814, 0.3283, -0.1321), (0.1814, 0.2839, -0.09221), (0.1814, 0.1641, -0.09221), (0.1814, 0.09113, -0.09221), (0.1814, 0.0, -0.1321), (0.1814, 0.09113, -0.1321), (0.1814, 0.1641, -0.1321), (0.1814, 0.01778, -0.002831), (0.1814, 0.03487, -0.008016), (0.1814, 0.0, -0.00108), (0.1814, 0.05063, -0.01644), (0.1814, 0.06444, -0.02777), (0.1814, 0.07577, -0.04158), (0.1814, 0.08419, -0.05733), (0.1814, 0.08938, -0.07443), (0.4247, 0.09679, -0.07296), (0.4247, 0.09779, -0.08294), (0.4247, 0.09117, -0.05444), (0.4247, 0.08205, -0.03738), (0.4247, 0.06978, -0.02243), (0.4247, 0.05482, -0.01016), (0.4247, 0.03776, -0.001038), (0.4247, 0.01925, 0.004578), (0.4247, 0.0, 0.006437), (0.3284, 0.09679, -0.07296), (0.3284, 0.09779, -0.08294), (0.3284, 0.09117, -0.05444), (0.3284, 0.08205, -0.03738), (0.3284, 0.06978, -0.02243), (0.3284, 0.05482, -0.01016), (0.3284, 0.03776, -0.001038), (0.3284, 0.01925, 0.004578), (0.3284, 0.0, 0.006437), (0.1232, 0.3283, -0.116), (0.1232, 0.3283, -0.1321), (0.08826, 0.0, -0.1321), (0.08826, 0.03487, -0.008016), (0.08826, 0.05063, -0.01644), (0.08826, 0.06444, -0.02777), (0.08826, 0.07577, -0.04158), (0.08826, 0.08419, -0.05733), (0.08826, 0.08938, -0.07443), (0.1232, 0.3283, -0.09221), (0.1232, 0.2838, -0.09221), (0.1232, 0.1641, -0.09221), (0.08826, 0.09113, -0.09221), (0.08826, 0.09113, -0.1321), (0.1232, 0.1641, -0.1321), (0.08826, 0.01778, -0.002831), (0.08826, 0.0, -0.00108), (0.09124, 0.09933, -0.0864), (0.1773, 0.09933, -0.0864), (0.09124, 0.01948, 0.005744), (0.1773, 0.01948, 0.005744), (0.09124, 0.0, 0.007621), (0.1773, 0.0, 0.007621), (0.1773, 0.05548, -0.009169), (0.1773, 0.03822, 6.046e-05), (0.1773, 0.07062, -0.02159), (0.1773, 0.08304, -0.03672), (0.1773, 0.09227, -0.05399), (0.1773, 0.09795, -0.07272), (0.09124, 0.03822, 6.046e-05), (0.09124, 0.05548, -0.009169), (0.09124, 0.07062, -0.02159), (0.09124, 0.08304, -0.03672), (0.09124, 0.09227, -0.05399), (0.09124, 0.09795, -0.07272)], [], [(435, 432, 0, 37), (37, 0, 1, 38), (38, 1, 2, 39), (39, 2, 3, 40), (40, 3, 4, 41), (41, 4, 5, 42), (42, 5, 6, 43), (90, 8, 430, 511), (112, 7, 16, 113), (37, 38, 156, 157), (36, 89, 109, 44), (110, 112, 15, 18), (101, 110, 18, 22), (103, 101, 22, 21), (105, 103, 21, 20), (107, 105, 20, 19), (111, 107, 19, 17), (136, 138, 114, 87), (43, 6, 16, 44), (98, 97, 165, 164), (546, 141, 90, 511), (108, 106, 160, 158), (38, 39, 155, 156), (104, 102, 162, 161), (39, 40, 154, 155), (167, 179, 121, 120), (40, 41, 153, 154), (174, 166, 92, 116), (100, 98, 164, 163), (36, 47, 60, 63, 51, 50, 46, 114, 89), (180, 168, 123, 122), (15, 95, 93, 17, 19, 20, 21, 22, 18), (25, 45, 23, 99, 26, 27, 24, 429, 28, 29, 30, 31, 32, 33, 34, 35), (7, 36, 44, 16), (170, 171, 126, 125), (46, 52, 55, 75, 74, 49, 9, 87, 114), (14, 13, 12, 11, 9, 49, 76, 79, 67, 66, 48), (138, 139, 89, 114), (10, 14, 48, 68, 71, 59, 58, 47, 36, 7), (46, 50, 72, 70), (50, 51, 80, 72), (79, 76, 82, 53), (76, 49, 83, 82), (74, 75, 85, 84), (66, 67, 54, 56), (49, 74, 84, 83), (67, 79, 53, 54), (60, 47, 81, 77), (75, 55, 62, 85), (68, 48, 64, 57), (48, 66, 56, 64), (47, 58, 65, 81), (71, 68, 57, 78), (52, 46, 70, 69), (55, 52, 69, 62), (63, 60, 77, 73), (51, 63, 73, 80), (58, 59, 61, 65), (95, 15, 8, 90), (59, 71, 78, 61), (57, 64, 56, 54, 53, 82, 83, 84, 85, 62, 69, 70, 72, 80, 73, 77, 81, 65, 61, 78), (139, 140, 109, 89), (99, 94, 119, 26), (141, 142, 95, 90), (34, 128, 129, 35), (33, 127, 128, 34), (115, 23, 45, 131), (96, 111, 17, 93), (130, 116, 91, 132), (92, 94, 86, 88), (166, 167, 120, 92), (119, 94, 92, 120), (87, 9, 111, 96), (23, 115, 94, 99), (9, 11, 107, 111), (11, 12, 105, 107), (12, 13, 103, 105), (13, 14, 101, 103), (14, 10, 110, 101), (10, 7, 112, 110), (15, 112, 113, 8), (86, 134, 91, 88), (134, 133, 132, 91), (116, 92, 88, 91), (131, 130, 132, 133), (94, 115, 134, 86), (115, 131, 133, 134), (96, 93, 137, 135), (178, 179, 142, 141), (176, 177, 140, 139), (175, 176, 139, 138), (98, 100, 145, 144), (513, 97, 143, 551), (100, 102, 146, 145), (102, 104, 147, 146), (104, 106, 148, 147), (106, 108, 149, 148), (108, 109, 140, 149), (97, 98, 144, 143), (87, 96, 135, 136), (93, 95, 142, 137), (577, 178, 141, 546), (174, 175, 138, 136), (165, 157, 156, 164), (164, 156, 155, 163), (163, 155, 154, 162), (162, 154, 153, 161), (161, 153, 152, 160), (160, 152, 150, 158), (158, 150, 151, 159), (574, 565, 157, 165), (44, 109, 159, 151), (435, 37, 157, 565), (102, 100, 163, 162), (43, 44, 151, 150), (42, 43, 150, 152), (106, 104, 161, 160), (97, 513, 574, 165), (109, 108, 158, 159), (41, 42, 152, 153), (116, 130, 175, 174), (130, 117, 176, 175), (118, 121, 179, 178), (135, 137, 167, 166), (145, 146, 187, 185), (171, 170, 193, 194), (170, 169, 192, 193), (551, 143, 184, 597), (143, 144, 186, 184), (180, 591, 596, 183), (144, 145, 185, 186), (169, 168, 191, 192), (136, 135, 166, 174), (137, 142, 179, 167), (186, 185, 192, 191), (597, 184, 183, 596), (185, 187, 193, 192), (187, 188, 194, 193), (188, 189, 195, 194), (189, 190, 196, 195), (190, 182, 181, 196), (184, 186, 191, 183), (172, 171, 194, 195), (146, 147, 188, 187), (173, 172, 195, 196), (147, 148, 189, 188), (177, 173, 196, 181), (148, 149, 190, 189), (140, 177, 181, 182), (168, 180, 183, 191), (149, 140, 182, 190), (27, 121, 118, 24), (131, 45, 25, 117), (173, 177, 129, 128), (172, 173, 128, 127), (171, 172, 127, 126), (169, 170, 125, 124), (591, 180, 122, 534), (168, 169, 124, 123), (24, 118, 533, 429), (121, 27, 26, 119), (32, 126, 127, 33), (31, 125, 126, 32), (30, 124, 125, 31), (29, 123, 124, 30), (28, 122, 123, 29), (434, 534, 122, 28), (117, 25, 35, 129), (131, 117, 130), (121, 119, 120), (533, 118, 178, 577), (117, 129, 177, 176), (0, 432, 433, 16, 6, 5, 4, 3, 2, 1), (113, 16, 433, 517), (429, 434, 28), (8, 113, 517, 430), (651, 234, 197, 648), (234, 235, 198, 197), (235, 236, 199, 198), (236, 237, 200, 199), (237, 238, 201, 200), (238, 239, 202, 201), (239, 240, 203, 202), (287, 727, 646, 205), (309, 310, 213, 204), (234, 354, 353, 235), (233, 241, 306, 286), (307, 215, 212, 309), (298, 219, 215, 307), (300, 218, 219, 298), (302, 217, 218, 300), (304, 216, 217, 302), (308, 214, 216, 304), (333, 284, 311, 335), (240, 241, 213, 203), (295, 361, 362, 294), (762, 727, 287, 338), (305, 355, 357, 303), (235, 353, 352, 236), (301, 358, 359, 299), (236, 352, 351, 237), (364, 317, 318, 376), (237, 351, 350, 238), (371, 313, 289, 363), (297, 360, 361, 295), (233, 286, 311, 243, 247, 248, 260, 257, 244), (377, 319, 320, 365), (212, 215, 219, 218, 217, 216, 214, 290, 292), (222, 232, 231, 230, 229, 228, 227, 226, 225, 645, 221, 224, 223, 296, 220, 242), (204, 213, 241, 233), (367, 322, 323, 368), (243, 311, 284, 206, 246, 271, 272, 252, 249), (211, 245, 263, 264, 276, 273, 246, 206, 208, 209, 210), (335, 311, 286, 336), (207, 204, 233, 244, 255, 256, 268, 265, 245, 211), (243, 267, 269, 247), (247, 269, 277, 248), (276, 250, 279, 273), (273, 279, 280, 246), (271, 281, 282, 272), (263, 253, 251, 264), (246, 280, 281, 271), (264, 251, 250, 276), (257, 274, 278, 244), (272, 282, 259, 252), (265, 254, 261, 245), (245, 261, 253, 263), (244, 278, 262, 255), (268, 275, 254, 265), (249, 266, 267, 243), (252, 259, 266, 249), (260, 270, 274, 257), (248, 277, 270, 260), (255, 262, 258, 256), (292, 287, 205, 212), (256, 258, 275, 268), (254, 275, 258, 262, 278, 274, 270, 277, 269, 267, 266, 259, 282, 281, 280, 279, 250, 251, 253, 261), (336, 286, 306, 337), (296, 223, 316, 291), (338, 287, 292, 339), (231, 232, 326, 325), (230, 231, 325, 324), (312, 328, 242, 220), (293, 290, 214, 308), (327, 329, 288, 313), (289, 285, 283, 291), (363, 289, 317, 364), (316, 317, 289, 291), (284, 293, 308, 206), (220, 296, 291, 312), (206, 308, 304, 208), (208, 304, 302, 209), (209, 302, 300, 210), (210, 300, 298, 211), (211, 298, 307, 207), (207, 307, 309, 204), (212, 205, 310, 309), (283, 285, 288, 331), (331, 288, 329, 330), (313, 288, 285, 289), (328, 330, 329, 327), (291, 283, 331, 312), (312, 331, 330, 328), (293, 332, 334, 290), (375, 338, 339, 376), (373, 336, 337, 374), (372, 335, 336, 373), (295, 341, 342, 297), (729, 767, 340, 294), (297, 342, 343, 299), (299, 343, 344, 301), (301, 344, 345, 303), (303, 345, 346, 305), (305, 346, 337, 306), (294, 340, 341, 295), (284, 333, 332, 293), (290, 334, 339, 292), (793, 762, 338, 375), (371, 333, 335, 372), (362, 361, 353, 354), (361, 360, 352, 353), (360, 359, 351, 352), (359, 358, 350, 351), (358, 357, 349, 350), (357, 355, 347, 349), (355, 356, 348, 347), (790, 362, 354, 781), (241, 348, 356, 306), (651, 781, 354, 234), (299, 359, 360, 297), (240, 347, 348, 241), (239, 349, 347, 240), (303, 357, 358, 301), (294, 362, 790, 729), (306, 356, 355, 305), (238, 350, 349, 239), (313, 371, 372, 327), (327, 372, 373, 314), (315, 375, 376, 318), (332, 363, 364, 334), (342, 382, 384, 343), (368, 391, 390, 367), (367, 390, 389, 366), (767, 813, 381, 340), (340, 381, 383, 341), (377, 380, 812, 807), (341, 383, 382, 342), (366, 389, 388, 365), (333, 371, 363, 332), (334, 364, 376, 339), (383, 388, 389, 382), (813, 812, 380, 381), (382, 389, 390, 384), (384, 390, 391, 385), (385, 391, 392, 386), (386, 392, 393, 387), (387, 393, 378, 379), (381, 380, 388, 383), (369, 392, 391, 368), (343, 384, 385, 344), (370, 393, 392, 369), (344, 385, 386, 345), (374, 378, 393, 370), (345, 386, 387, 346), (337, 379, 378, 374), (365, 388, 380, 377), (346, 387, 379, 337), (224, 221, 315, 318), (328, 314, 222, 242), (370, 325, 326, 374), (369, 324, 325, 370), (368, 323, 324, 369), (366, 321, 322, 367), (807, 750, 319, 377), (365, 320, 321, 366), (221, 645, 749, 315), (318, 316, 223, 224), (229, 230, 324, 323), (228, 229, 323, 322), (227, 228, 322, 321), (226, 227, 321, 320), (225, 226, 320, 319), (650, 225, 319, 750), (314, 326, 232, 222), (328, 327, 314), (318, 317, 316), (749, 793, 375, 315), (314, 373, 374, 326), (197, 198, 199, 200, 201, 202, 203, 213, 649, 648), (310, 733, 649, 213), (645, 225, 650), (205, 646, 733, 310), (435, 437, 394, 432), (437, 438, 395, 394), (438, 439, 396, 395), (439, 440, 397, 396), (440, 441, 398, 397), (441, 442, 399, 398), (442, 443, 400, 399), (490, 511, 430, 402), (514, 515, 410, 401), (437, 564, 563, 438), (436, 444, 509, 489), (510, 412, 409, 514), (501, 416, 412, 510), (503, 415, 416, 501), (505, 414, 415, 503), (507, 413, 414, 505), (512, 411, 413, 507), (541, 487, 516, 543), (443, 444, 410, 400), (498, 572, 573, 497), (546, 511, 490, 547), (508, 566, 568, 506), (438, 563, 562, 439), (504, 569, 570, 502), (439, 562, 561, 440), (576, 523, 524, 589), (440, 561, 560, 441), (584, 519, 492, 575), (500, 571, 572, 498), (436, 489, 516, 446, 450, 451, 463, 460, 447), (590, 525, 526, 578), (409, 412, 416, 415, 414, 413, 411, 493, 495), (419, 431, 428, 427, 426, 425, 424, 423, 422, 429, 418, 421, 420, 499, 417, 445), (401, 410, 444, 436), (580, 528, 529, 581), (446, 516, 487, 403, 449, 474, 475, 455, 452), (408, 448, 466, 467, 479, 476, 449, 403, 405, 406, 407), (543, 516, 489, 544), (404, 401, 436, 447, 458, 459, 471, 468, 448, 408), (446, 470, 472, 450), (450, 472, 480, 451), (479, 453, 482, 476), (476, 482, 483, 449), (474, 484, 485, 475), (466, 456, 454, 467), (449, 483, 484, 474), (467, 454, 453, 479), (460, 477, 481, 447), (475, 485, 462, 455), (468, 457, 464, 448), (448, 464, 456, 466), (447, 481, 465, 458), (471, 478, 457, 468), (452, 469, 470, 446), (455, 462, 469, 452), (463, 473, 477, 460), (451, 480, 473, 463), (458, 465, 461, 459), (495, 490, 402, 409), (459, 461, 478, 471), (457, 478, 461, 465, 481, 477, 473, 480, 472, 470, 469, 462, 485, 484, 483, 482, 453, 454, 456, 464), (544, 489, 509, 545), (499, 420, 522, 494), (547, 490, 495, 548), (428, 431, 532, 531), (427, 428, 531, 530), (518, 536, 445, 417), (496, 493, 411, 512), (535, 537, 491, 519), (492, 488, 486, 494), (575, 492, 523, 576), (522, 523, 492, 494), (487, 496, 512, 403), (417, 499, 494, 518), (403, 512, 507, 405), (405, 507, 505, 406), (406, 505, 503, 407), (407, 503, 501, 408), (408, 501, 510, 404), (404, 510, 514, 401), (409, 402, 515, 514), (486, 488, 491, 539), (539, 491, 537, 538), (519, 491, 488, 492), (536, 538, 537, 535), (494, 486, 539, 518), (518, 539, 538, 536), (496, 540, 542, 493), (588, 547, 548, 589), (586, 544, 545, 587), (585, 543, 544, 586), (498, 550, 552, 500), (513, 551, 549, 497), (500, 552, 553, 502), (502, 553, 554, 504), (504, 554, 555, 506), (506, 555, 556, 508), (508, 556, 545, 509), (497, 549, 550, 498), (487, 541, 540, 496), (493, 542, 548, 495), (577, 546, 547, 588), (584, 541, 543, 585), (573, 572, 563, 564), (572, 571, 562, 563), (571, 570, 561, 562), (570, 569, 560, 561), (569, 568, 559, 560), (568, 566, 557, 559), (566, 567, 558, 557), (574, 573, 564, 565), (444, 558, 567, 509), (435, 565, 564, 437), (502, 570, 571, 500), (443, 557, 558, 444), (442, 559, 557, 443), (506, 568, 569, 504), (497, 573, 574, 513), (509, 567, 566, 508), (441, 560, 559, 442), (519, 584, 585, 535), (535, 585, 586, 520), (521, 588, 589, 524), (540, 575, 576, 542), (552, 598, 600, 553), (581, 607, 606, 580), (580, 606, 605, 579), (551, 597, 595, 549), (549, 595, 599, 550), (590, 594, 596, 591), (550, 599, 598, 552), (579, 605, 604, 578), (541, 584, 575, 540), (542, 576, 589, 548), (599, 604, 605, 598), (597, 596, 594, 595), (598, 605, 606, 600), (600, 606, 607, 601), (601, 607, 608, 602), (602, 608, 609, 603), (603, 609, 592, 593), (595, 594, 604, 599), (582, 608, 607, 581), (553, 600, 601, 554), (583, 609, 608, 582), (554, 601, 602, 555), (587, 592, 609, 583), (555, 602, 603, 556), (545, 593, 592, 587), (578, 604, 594, 590), (556, 603, 593, 545), (421, 418, 521, 524), (536, 520, 419, 445), (583, 531, 532, 587), (582, 530, 531, 583), (581, 529, 530, 582), (579, 527, 528, 580), (591, 534, 525, 590), (578, 526, 527, 579), (418, 429, 533, 521), (524, 522, 420, 421), (426, 427, 530, 529), (425, 426, 529, 528), (424, 425, 528, 527), (423, 424, 527, 526), (422, 423, 526, 525), (434, 422, 525, 534), (520, 532, 431, 419), (536, 535, 520), (524, 523, 522), (533, 577, 588, 521), (520, 586, 587, 532), (394, 395, 396, 397, 398, 399, 400, 410, 433, 432), (515, 517, 433, 410), (429, 422, 434), (402, 430, 517, 515), (651, 648, 610, 653), (653, 610, 611, 654), (654, 611, 612, 655), (655, 612, 613, 656), (656, 613, 614, 657), (657, 614, 615, 658), (658, 615, 616, 659), (706, 618, 646, 727), (730, 617, 626, 731), (653, 654, 779, 780), (652, 705, 725, 660), (726, 730, 625, 628), (717, 726, 628, 632), (719, 717, 632, 631), (721, 719, 631, 630), (723, 721, 630, 629), (728, 723, 629, 627), (757, 759, 732, 703), (659, 616, 626, 660), (714, 713, 789, 788), (762, 763, 706, 727), (724, 722, 784, 782), (654, 655, 778, 779), (720, 718, 786, 785), (655, 656, 777, 778), (792, 805, 740, 739), (656, 657, 776, 777), (800, 791, 708, 735), (716, 714, 788, 787), (652, 663, 676, 679, 667, 666, 662, 732, 705), (806, 794, 742, 741), (625, 711, 709, 627, 629, 630, 631, 632, 628), (635, 661, 633, 715, 636, 637, 634, 645, 638, 639, 640, 641, 642, 643, 644, 647), (617, 652, 660, 626), (796, 797, 745, 744), (662, 668, 671, 691, 690, 665, 619, 703, 732), (624, 623, 622, 621, 619, 665, 692, 695, 683, 682, 664), (759, 760, 705, 732), (620, 624, 664, 684, 687, 675, 674, 663, 652, 617), (662, 666, 688, 686), (666, 667, 696, 688), (695, 692, 698, 669), (692, 665, 699, 698), (690, 691, 701, 700), (682, 683, 670, 672), (665, 690, 700, 699), (683, 695, 669, 670), (676, 663, 697, 693), (691, 671, 678, 701), (684, 664, 680, 673), (664, 682, 672, 680), (663, 674, 681, 697), (687, 684, 673, 694), (668, 662, 686, 685), (671, 668, 685, 678), (679, 676, 693, 689), (667, 679, 689, 696), (674, 675, 677, 681), (711, 625, 618, 706), (675, 687, 694, 677), (673, 680, 672, 670, 669, 698, 699, 700, 701, 678, 685, 686, 688, 696, 689, 693, 697, 681, 677, 694), (760, 761, 725, 705), (715, 710, 738, 636), (763, 764, 711, 706), (644, 747, 748, 647), (643, 746, 747, 644), (734, 633, 661, 752), (712, 728, 627, 709), (751, 735, 707, 753), (708, 710, 702, 704), (791, 792, 739, 708), (738, 710, 708, 739), (703, 619, 728, 712), (633, 734, 710, 715), (619, 621, 723, 728), (621, 622, 721, 723), (622, 623, 719, 721), (623, 624, 717, 719), (624, 620, 726, 717), (620, 617, 730, 726), (625, 730, 731, 618), (702, 755, 707, 704), (755, 754, 753, 707), (735, 708, 704, 707), (752, 751, 753, 754), (710, 734, 755, 702), (734, 752, 754, 755), (712, 709, 758, 756), (804, 805, 764, 763), (802, 803, 761, 760), (801, 802, 760, 759), (714, 716, 768, 766), (729, 713, 765, 767), (716, 718, 769, 768), (718, 720, 770, 769), (720, 722, 771, 770), (722, 724, 772, 771), (724, 725, 761, 772), (713, 714, 766, 765), (703, 712, 756, 757), (709, 711, 764, 758), (793, 804, 763, 762), (800, 801, 759, 757), (789, 780, 779, 788), (788, 779, 778, 787), (787, 778, 777, 786), (786, 777, 776, 785), (785, 776, 775, 784), (784, 775, 773, 782), (782, 773, 774, 783), (790, 781, 780, 789), (660, 725, 783, 774), (651, 653, 780, 781), (718, 716, 787, 786), (659, 660, 774, 773), (658, 659, 773, 775), (722, 720, 785, 784), (713, 729, 790, 789), (725, 724, 782, 783), (657, 658, 775, 776), (735, 751, 801, 800), (751, 736, 802, 801), (737, 740, 805, 804), (756, 758, 792, 791), (768, 769, 816, 814), (797, 796, 822, 823), (796, 795, 821, 822), (767, 765, 811, 813), (765, 766, 815, 811), (806, 807, 812, 810), (766, 768, 814, 815), (795, 794, 820, 821), (757, 756, 791, 800), (758, 764, 805, 792), (815, 814, 821, 820), (813, 811, 810, 812), (814, 816, 822, 821), (816, 817, 823, 822), (817, 818, 824, 823), (818, 819, 825, 824), (819, 809, 808, 825), (811, 815, 820, 810), (798, 797, 823, 824), (769, 770, 817, 816), (799, 798, 824, 825), (770, 771, 818, 817), (803, 799, 825, 808), (771, 772, 819, 818), (761, 803, 808, 809), (794, 806, 810, 820), (772, 761, 809, 819), (637, 740, 737, 634), (752, 661, 635, 736), (799, 803, 748, 747), (798, 799, 747, 746), (797, 798, 746, 745), (795, 796, 744, 743), (807, 806, 741, 750), (794, 795, 743, 742), (634, 737, 749, 645), (740, 637, 636, 738), (642, 745, 746, 643), (641, 744, 745, 642), (640, 743, 744, 641), (639, 742, 743, 640), (638, 741, 742, 639), (650, 750, 741, 638), (736, 635, 647, 748), (752, 736, 751), (740, 738, 739), (749, 737, 804, 793), (736, 748, 803, 802), (610, 648, 649, 626, 616, 615, 614, 613, 612, 611), (731, 626, 649, 733), (645, 650, 638), (618, 731, 733, 646)])
me_ob_roundedlatch.polygons.foreach_set('use_smooth', [True] * 704)
me_ob_roundedlatch.polygons.foreach_set('material_index', [0, 0, 0, 0, 0, 0, 0, 0, 0, 0, 0, 0, 0, 0, 0, 0, 0, 0, 0, 0, 0, 0, 0, 0, 0, 0, 0, 0, 0, 0, 0, 0, 0, 0, 0, 0, 0, 0, 0, 0, 0, 0, 0, 0, 0, 0, 0, 0, 0, 0, 0, 0, 0, 0, 0, 0, 0, 0, 0, 0, 0, 0, 0, 0, 0, 0, 0, 0, 0, 1, 0, 1, 0, 0, 0, 0, 0, 0, 0, 0, 0, 1, 1, 0, 1, 0, 0, 0, 0, 0, 0, 0, 0, 0, 0, 0, 0, 0, 0, 0, 0, 0, 0, 0, 0, 0, 0, 0, 0, 0, 0, 0, 0, 0, 0, 0, 0, 0, 0, 0, 0, 0, 0, 0, 0, 0, 0, 0, 0, 0, 0, 0, 0, 0, 0, 0, 0, 0, 0, 0, 0, 0, 0, 0, 0, 0, 0, 0, 0, 0, 0, 0, 0, 0, 0, 0, 0, 0, 0, 0, 0, 0, 0, 0, 0, 0, 0, 0, 0, 0, 0, 0, 0, 0, 0, 0, 0, 0, 0, 0, 0, 0, 0, 0, 0, 0, 0, 0, 0, 0, 0, 0, 0, 0, 0, 0, 0, 0, 0, 0, 0, 0, 0, 0, 0, 0, 0, 0, 0, 0, 0, 0, 0, 0, 0, 0, 0, 0, 0, 0, 0, 0, 0, 0, 0, 0, 0, 0, 0, 0, 0, 0, 0, 0, 0, 0, 0, 0, 0, 0, 0, 0, 0, 0, 0, 1, 0, 1, 0, 0, 0, 0, 0, 0, 0, 0, 0, 1, 1, 0, 1, 0, 0, 0, 0, 0, 0, 0, 0, 0, 0, 0, 0, 0, 0, 0, 0, 0, 0, 0, 0, 0, 0, 0, 0, 0, 0, 0, 0, 0, 0, 0, 0, 0, 0, 0, 0, 0, 0, 0, 0, 0, 0, 0, 0, 0, 0, 0, 0, 0, 0, 0, 0, 0, 0, 0, 0, 0, 0, 0, 0, 0, 0, 0, 0, 0, 0, 0, 0, 0, 0, 0, 0, 0, 0, 0, 0, 0, 0, 0, 0, 0, 0, 0, 0, 0, 0, 0, 0, 0, 0, 0, 0, 0, 0, 0, 0, 0, 0, 0, 0, 0, 0, 0, 0, 0, 0, 0, 0, 0, 0, 0, 0, 0, 0, 0, 0, 0, 0, 0, 0, 0, 0, 0, 0, 0, 0, 0, 0, 0, 0, 0, 0, 0, 0, 0, 0, 0, 0, 0, 0, 0, 0, 0, 0, 0, 0, 0, 0, 0, 0, 0, 0, 0, 0, 0, 0, 0, 0, 0, 0, 1, 0, 1, 0, 0, 0, 0, 0, 0, 0, 0, 0, 1, 1, 0, 1, 0, 0, 0, 0, 0, 0, 0, 0, 0, 0, 0, 0, 0, 0, 0, 0, 0, 0, 0, 0, 0, 0, 0, 0, 0, 0, 0, 0, 0, 0, 0, 0, 0, 0, 0, 0, 0, 0, 0, 0, 0, 0, 0, 0, 0, 0, 0, 0, 0, 0, 0, 0, 0, 0, 0, 0, 0, 0, 0, 0, 0, 0, 0, 0, 0, 0, 0, 0, 0, 0, 0, 0, 0, 0, 0, 0, 0, 0, 0, 0, 0, 0, 0, 0, 0, 0, 0, 0, 0, 0, 0, 0, 0, 0, 0, 0, 0, 0, 0, 0, 0, 0, 0, 0, 0, 0, 0, 0, 0, 0, 0, 0, 0, 0, 0, 0, 0, 0, 0, 0, 0, 0, 0, 0, 0, 0, 0, 0, 0, 0, 0, 0, 0, 0, 0, 0, 0, 0, 0, 0, 0, 0, 0, 0, 0, 0, 0, 0, 0, 0, 0, 0, 0, 0, 0, 0, 0, 0, 0, 0, 1, 0, 1, 0, 0, 0, 0, 0, 0, 0, 0, 0, 1, 1, 0, 1, 0, 0, 0, 0, 0, 0, 0, 0, 0, 0, 0, 0, 0, 0, 0, 0, 0, 0, 0, 0, 0, 0, 0, 0, 0, 0, 0, 0, 0, 0, 0, 0, 0, 0, 0, 0, 0, 0, 0, 0, 0, 0, 0, 0, 0, 0, 0, 0, 0, 0, 0, 0, 0, 0, 0, 0, 0, 0, 0, 0, 0, 0, 0, 0, 0, 0, 0, 0, 0, 0, 0, 0, 0, 0, 0, 0, 0, 0, 0, 0, 0, 0, 0, 0, 0, 0, 0, 0, 0, 0, 0])
_k = set([(0, 1), (0, 432), (1, 2), (2, 3), (3, 4), (4, 5), (5, 6), (6, 16), (7, 10), (7, 16), (8, 15), (8, 430), (9, 11), (9, 87), (10, 14), (11, 12), (12, 13), (13, 14), (15, 18), (16, 44), (17, 19), (17, 93), (18, 22), (19, 20), (20, 21), (21, 22), (23, 45), (23, 99), (23, 115), (24, 27), (24, 429), (25, 35), (25, 45), (26, 27), (26, 99), (26, 119), (28, 29), (28, 434), (29, 30), (30, 31), (31, 32), (32, 33), (33, 34), (34, 35), (35, 129), (37, 38), (37, 435), (38, 39), (39, 40), (40, 41), (41, 42), (42, 43), (43, 44), (44, 109), (44, 151), (46, 50), (46, 52), (47, 58), (47, 60), (48, 66), (48, 68), (49, 74), (49, 76), (50, 51), (51, 63), (52, 55), (53, 54), (53, 82), (54, 56), (55, 75), (56, 64), (57, 64), (57, 78), (58, 59), (59, 71), (60, 63), (61, 65), (61, 78), (62, 69), (62, 85), (65, 81), (66, 67), (67, 79), (68, 71), (69, 70), (70, 72), (72, 80), (73, 77), (73, 80), (74, 75), (76, 79), (77, 81), (82, 83), (83, 84), (84, 85), (86, 88), (86, 94), (86, 134), (87, 136), (88, 91), (88, 92), (91, 116), (91, 132), (91, 134), (92, 94), (92, 116), (93, 137), (94, 115), (97, 98), (97, 513), (98, 100), (100, 102), (102, 104), (104, 106), (106, 108), (108, 109), (109, 140), (109, 159), (115, 131), (115, 134), (116, 130), (116, 174), (119, 120), (120, 167), (129, 177), (130, 131), (130, 132), (131, 133), (132, 133), (133, 134), (136, 174), (137, 167), (140, 149), (140, 177), (140, 182), (143, 144), (143, 551), (144, 145), (145, 146), (146, 147), (147, 148), (148, 149), (150, 151), (150, 152), (151, 159), (152, 153), (153, 154), (154, 155), (155, 156), (156, 157), (157, 565), (158, 159), (158, 160), (160, 161), (161, 162), (162, 163), (163, 164), (164, 165), (165, 574), (168, 169), (168, 180), (169, 170), (170, 171), (171, 172), (172, 173), (173, 177), (177, 181), (180, 591), (181, 182), (181, 196), (182, 190), (183, 191), (183, 596), (184, 186), (184, 597), (185, 186), (185, 187), (187, 188), (188, 189), (189, 190), (191, 192), (192, 193), (193, 194), (194, 195), (195, 196), (197, 198), (197, 648), (198, 199), (199, 200), (200, 201), (201, 202), (202, 203), (203, 213), (204, 207), (204, 213), (205, 212), (205, 646), (206, 208), (206, 284), (207, 211), (208, 209), (209, 210), (210, 211), (212, 215), (213, 241), (214, 216), (214, 290), (215, 219), (216, 217), (217, 218), (218, 219), (220, 242), (220, 296), (220, 312), (221, 224), (221, 645), (222, 232), (222, 242), (223, 224), (223, 296), (223, 316), (225, 226), (225, 650), (226, 227), (227, 228), (228, 229), (229, 230), (230, 231), (231, 232), (232, 326), (234, 235), (234, 651), (235, 236), (236, 237), (237, 238), (238, 239), (239, 240), (240, 241), (241, 306), (241, 348), (243, 247), (243, 249), (244, 255), (244, 257), (245, 263), (245, 265), (246, 271), (246, 273), (247, 248), (248, 260), (249, 252), (250, 251), (250, 279), (251, 253), (252, 272), (253, 261), (254, 261), (254, 275), (255, 256), (256, 268), (257, 260), (258, 262), (258, 275), (259, 266), (259, 282), (262, 278), (263, 264), (264, 276), (265, 268), (266, 267), (267, 269), (269, 277), (270, 274), (270, 277), (271, 272), (273, 276), (274, 278), (279, 280), (280, 281), (281, 282), (283, 285), (283, 291), (283, 331), (284, 333), (285, 288), (285, 289), (288, 313), (288, 329), (288, 331), (289, 291), (289, 313), (290, 334), (291, 312), (294, 295), (294, 729), (295, 297), (297, 299), (299, 301), (301, 303), (303, 305), (305, 306), (306, 337), (306, 356), (312, 328), (312, 331), (313, 327), (313, 371), (316, 317), (317, 364), (326, 374), (327, 328), (327, 329), (328, 330), (329, 330), (330, 331), (333, 371), (334, 364), (337, 346), (337, 374), (337, 379), (340, 341), (340, 767), (341, 342), (342, 343), (343, 344), (344, 345), (345, 346), (347, 348), (347, 349), (348, 356), (349, 350), (350, 351), (351, 352), (352, 353), (353, 354), (354, 781), (355, 356), (355, 357), (357, 358), (358, 359), (359, 360), (360, 361), (361, 362), (362, 790), (365, 366), (365, 377), (366, 367), (367, 368), (368, 369), (369, 370), (370, 374), (374, 378), (377, 807), (378, 379), (378, 393), (379, 387), (380, 388), (380, 812), (381, 383), (381, 813), (382, 383), (382, 384), (384, 385), (385, 386), (386, 387), (388, 389), (389, 390), (390, 391), (391, 392), (392, 393), (394, 395), (394, 432), (395, 396), (396, 397), (397, 398), (398, 399), (399, 400), (400, 410), (401, 404), (401, 410), (402, 409), (402, 430), (403, 405), (403, 487), (404, 408), (405, 406), (406, 407), (407, 408), (409, 412), (410, 444), (411, 413), (411, 493), (412, 416), (413, 414), (414, 415), (415, 416), (417, 445), (417, 499), (417, 518), (418, 421), (418, 429), (419, 431), (419, 445), (420, 421), (420, 499), (420, 522), (422, 423), (422, 434), (423, 424), (424, 425), (425, 426), (426, 427), (427, 428), (428, 431), (431, 532), (435, 437), (437, 438), (438, 439), (439, 440), (440, 441), (441, 442), (442, 443), (443, 444), (444, 509), (444, 558), (446, 450), (446, 452), (447, 458), (447, 460), (448, 466), (448, 468), (449, 474), (449, 476), (450, 451), (451, 463), (452, 455), (453, 454), (453, 482), (454, 456), (455, 475), (456, 464), (457, 464), (457, 478), (458, 459), (459, 471), (460, 463), (461, 465), (461, 478), (462, 469), (462, 485), (465, 481), (466, 467), (467, 479), (468, 471), (469, 470), (470, 472), (472, 480), (473, 477), (473, 480), (474, 475), (476, 479), (477, 481), (482, 483), (483, 484), (484, 485), (486, 488), (486, 494), (486, 539), (487, 541), (488, 491), (488, 492), (491, 519), (491, 537), (491, 539), (492, 494), (492, 519), (493, 542), (494, 518), (497, 498), (497, 513), (498, 500), (500, 502), (502, 504), (504, 506), (506, 508), (508, 509), (509, 545), (509, 567), (518, 536), (518, 539), (519, 535), (519, 584), (522, 523), (523, 576), (532, 587), (535, 536), (535, 537), (536, 538), (537, 538), (538, 539), (541, 584), (542, 576), (545, 556), (545, 587), (545, 593), (549, 550), (549, 551), (550, 552), (552, 553), (553, 554), (554, 555), (555, 556), (557, 558), (557, 559), (558, 567), (559, 560), (560, 561), (561, 562), (562, 563), (563, 564), (564, 565), (566, 567), (566, 568), (568, 569), (569, 570), (570, 571), (571, 572), (572, 573), (573, 574), (578, 579), (578, 590), (579, 580), (580, 581), (581, 582), (582, 583), (583, 587), (587, 592), (590, 591), (592, 593), (592, 609), (593, 603), (594, 596), (594, 604), (595, 597), (595, 599), (598, 599), (598, 600), (600, 601), (601, 602), (602, 603), (604, 605), (605, 606), (606, 607), (607, 608), (608, 609), (610, 611), (610, 648), (611, 612), (612, 613), (613, 614), (614, 615), (615, 616), (616, 626), (617, 620), (617, 626), (618, 625), (618, 646), (619, 621), (619, 703), (620, 624), (621, 622), (622, 623), (623, 624), (625, 628), (626, 660), (627, 629), (627, 709), (628, 632), (629, 630), (630, 631), (631, 632), (633, 661), (633, 715), (633, 734), (634, 637), (634, 645), (635, 647), (635, 661), (636, 637), (636, 715), (636, 738), (638, 639), (638, 650), (639, 640), (640, 641), (641, 642), (642, 643), (643, 644), (644, 647), (647, 748), (651, 653), (653, 654), (654, 655), (655, 656), (656, 657), (657, 658), (658, 659), (659, 660), (660, 725), (660, 774), (662, 666), (662, 668), (663, 674), (663, 676), (664, 682), (664, 684), (665, 690), (665, 692), (666, 667), (667, 679), (668, 671), (669, 670), (669, 698), (670, 672), (671, 691), (672, 680), (673, 680), (673, 694), (674, 675), (675, 687), (676, 679), (677, 681), (677, 694), (678, 685), (678, 701), (681, 697), (682, 683), (683, 695), (684, 687), (685, 686), (686, 688), (688, 696), (689, 693), (689, 696), (690, 691), (692, 695), (693, 697), (698, 699), (699, 700), (700, 701), (702, 704), (702, 710), (702, 755), (703, 757), (704, 707), (704, 708), (707, 735), (707, 753), (707, 755), (708, 710), (708, 735), (709, 758), (710, 734), (713, 714), (713, 729), (714, 716), (716, 718), (718, 720), (720, 722), (722, 724), (724, 725), (725, 761), (725, 783), (734, 752), (734, 755), (735, 751), (735, 800), (738, 739), (739, 792), (748, 803), (751, 752), (751, 753), (752, 754), (753, 754), (754, 755), (757, 800), (758, 792), (761, 772), (761, 803), (761, 809), (765, 766), (765, 767), (766, 768), (768, 769), (769, 770), (770, 771), (771, 772), (773, 774), (773, 775), (774, 783), (775, 776), (776, 777), (777, 778), (778, 779), (779, 780), (780, 781), (782, 783), (782, 784), (784, 785), (785, 786), (786, 787), (787, 788), (788, 789), (789, 790), (794, 795), (794, 806), (795, 796), (796, 797), (797, 798), (798, 799), (799, 803), (803, 808), (806, 807), (808, 809), (808, 825), (809, 819), (810, 812), (810, 820), (811, 813), (811, 815), (814, 815), (814, 816), (816, 817), (817, 818), (818, 819), (820, 821), (821, 822), (822, 823), (823, 824), (824, 825)])
me_ob_roundedlatch.attributes.new('sharp_edge', 'BOOLEAN', 'EDGE').data.foreach_set('value', [ (min(e.vertices), max(e.vertices)) in _k for e in me_ob_roundedlatch.edges])
_k = {(0, 432): 1.0, (0, 1): 1.0, (1, 2): 1.0, (2, 3): 1.0, (3, 4): 1.0, (4, 5): 1.0, (5, 6): 1.0, (7, 16): 1.0, (8, 15): 1.0, (7, 10): 1.0, (10, 14): 1.0, (13, 14): 1.0, (12, 13): 1.0, (11, 12): 1.0, (9, 11): 1.0, (15, 18): 1.0, (18, 22): 1.0, (21, 22): 1.0, (20, 21): 1.0, (19, 20): 1.0, (17, 19): 1.0, (8, 430): 1.0, (6, 16): 1.0, (23, 45): 1.0, (24, 27): 1.0, (26, 27): 1.0, (26, 99): 1.0, (24, 429): 1.0, (34, 35): 1.0, (33, 34): 1.0, (32, 33): 1.0, (31, 32): 1.0, (30, 31): 1.0, (29, 30): 1.0, (28, 29): 1.0, (28, 434): 1.0, (25, 35): 1.0, (16, 44): 1.0, (43, 44): 1.0, (42, 43): 1.0, (41, 42): 1.0, (40, 41): 1.0, (39, 40): 1.0, (38, 39): 1.0, (37, 38): 1.0, (37, 435): 1.0, (25, 45): 1.0, (46, 52): 1.0, (46, 50): 1.0, (50, 51): 1.0, (51, 63): 1.0, (52, 55): 1.0, (47, 60): 1.0, (47, 58): 1.0, (58, 59): 1.0, (56, 64): 1.0, (53, 82): 1.0, (59, 71): 1.0, (77, 81): 1.0, (57, 64): 1.0, (60, 63): 1.0, (62, 85): 1.0, (73, 77): 1.0, (84, 85): 1.0, (48, 68): 1.0, (48, 66): 1.0, (70, 72): 1.0, (69, 70): 1.0, (66, 67): 1.0, (73, 80): 1.0, (72, 80): 1.0, (67, 79): 1.0, (61, 65): 1.0, (65, 81): 1.0, (68, 71): 1.0, (62, 69): 1.0, (61, 78): 1.0, (83, 84): 1.0, (82, 83): 1.0, (49, 76): 1.0, (49, 74): 1.0, (57, 78): 1.0, (53, 54): 1.0, (74, 75): 1.0, (55, 75): 1.0, (76, 79): 1.0, (54, 56): 1.0, (88, 92): 1.0, (131, 133): 1.0, (130, 132): 1.0, (92, 116): 1.0, (108, 109): 1.0, (106, 108): 1.0, (92, 94): 1.0, (104, 106): 1.0, (102, 104): 1.0, (100, 102): 1.0, (86, 88): 1.0, (98, 100): 1.0, (88, 91): 1.0, (133, 134): 1.0, (97, 98): 1.0, (91, 134): 1.0, (97, 513): 1.0, (86, 134): 1.0, (9, 87): 1.0, (17, 93): 1.0, (44, 109): 1.0, (23, 99): 1.0, (91, 132): 1.0, (132, 133): 1.0, (130, 131): 1.0, (119, 120): 1.0, (94, 115): 1.0, (86, 94): 1.0, (115, 131): 1.0, (116, 130): 1.0, (87, 136): 1.0, (120, 167): 1.0, (23, 115): 1.0, (26, 119): 1.0, (109, 140): 1.0, (35, 129): 1.0, (136, 174): 1.0, (93, 137): 1.0, (140, 177): 1.0, (144, 145): 1.0, (143, 551): 1.0, (145, 146): 1.0, (146, 147): 1.0, (147, 148): 1.0, (148, 149): 1.0, (140, 149): 1.0, (143, 144): 1.0, (150, 151): 1.0, (150, 152): 1.0, (152, 153): 1.0, (153, 154): 1.0, (154, 155): 1.0, (155, 156): 1.0, (156, 157): 1.0, (157, 565): 1.0, (158, 159): 1.0, (158, 160): 1.0, (160, 161): 1.0, (161, 162): 1.0, (162, 163): 1.0, (163, 164): 1.0, (164, 165): 1.0, (165, 574): 1.0, (151, 159): 1.0, (109, 159): 1.0, (44, 151): 1.0, (137, 167): 1.0, (116, 174): 1.0, (168, 169): 1.0, (180, 591): 1.0, (169, 170): 1.0, (170, 171): 1.0, (171, 172): 1.0, (172, 173): 1.0, (173, 177): 1.0, (168, 180): 1.0, (181, 182): 1.0, (185, 186): 1.0, (184, 597): 1.0, (185, 187): 1.0, (187, 188): 1.0, (188, 189): 1.0, (189, 190): 1.0, (182, 190): 1.0, (184, 186): 1.0, (191, 192): 1.0, (183, 596): 1.0, (192, 193): 1.0, (193, 194): 1.0, (194, 195): 1.0, (195, 196): 1.0, (181, 196): 1.0, (183, 191): 1.0, (177, 181): 1.0, (140, 182): 1.0, (129, 177): 1.0, (197, 648): 1.0, (197, 198): 1.0, (198, 199): 1.0, (199, 200): 1.0, (200, 201): 1.0, (201, 202): 1.0, (202, 203): 1.0, (204, 213): 1.0, (205, 212): 1.0, (204, 207): 1.0, (207, 211): 1.0, (210, 211): 1.0, (209, 210): 1.0, (208, 209): 1.0, (206, 208): 1.0, (212, 215): 1.0, (215, 219): 1.0, (218, 219): 1.0, (217, 218): 1.0, (216, 217): 1.0, (214, 216): 1.0, (205, 646): 1.0, (203, 213): 1.0, (220, 242): 1.0, (221, 224): 1.0, (223, 224): 1.0, (223, 296): 1.0, (221, 645): 1.0, (231, 232): 1.0, (230, 231): 1.0, (229, 230): 1.0, (228, 229): 1.0, (227, 228): 1.0, (226, 227): 1.0, (225, 226): 1.0, (225, 650): 1.0, (222, 232): 1.0, (213, 241): 1.0, (240, 241): 1.0, (239, 240): 1.0, (238, 239): 1.0, (237, 238): 1.0, (236, 237): 1.0, (235, 236): 1.0, (234, 235): 1.0, (234, 651): 1.0, (222, 242): 1.0, (243, 249): 1.0, (243, 247): 1.0, (247, 248): 1.0, (248, 260): 1.0, (249, 252): 1.0, (244, 257): 1.0, (244, 255): 1.0, (255, 256): 1.0, (253, 261): 1.0, (250, 279): 1.0, (256, 268): 1.0, (274, 278): 1.0, (254, 261): 1.0, (257, 260): 1.0, (259, 282): 1.0, (270, 274): 1.0, (281, 282): 1.0, (245, 265): 1.0, (245, 263): 1.0, (267, 269): 1.0, (266, 267): 1.0, (263, 264): 1.0, (270, 277): 1.0, (269, 277): 1.0, (264, 276): 1.0, (258, 262): 1.0, (262, 278): 1.0, (265, 268): 1.0, (259, 266): 1.0, (258, 275): 1.0, (280, 281): 1.0, (279, 280): 1.0, (246, 273): 1.0, (246, 271): 1.0, (254, 275): 1.0, (250, 251): 1.0, (271, 272): 1.0, (252, 272): 1.0, (273, 276): 1.0, (251, 253): 1.0, (285, 289): 1.0, (328, 330): 1.0, (327, 329): 1.0, (289, 313): 1.0, (305, 306): 1.0, (303, 305): 1.0, (289, 291): 1.0, (301, 303): 1.0, (299, 301): 1.0, (297, 299): 1.0, (283, 285): 1.0, (295, 297): 1.0, (285, 288): 1.0, (330, 331): 1.0, (294, 295): 1.0, (288, 331): 1.0, (294, 729): 1.0, (283, 331): 1.0, (206, 284): 1.0, (214, 290): 1.0, (241, 306): 1.0, (220, 296): 1.0, (288, 329): 1.0, (329, 330): 1.0, (327, 328): 1.0, (316, 317): 1.0, (291, 312): 1.0, (283, 291): 1.0, (312, 328): 1.0, (313, 327): 1.0, (284, 333): 1.0, (317, 364): 1.0, (220, 312): 1.0, (223, 316): 1.0, (306, 337): 1.0, (232, 326): 1.0, (333, 371): 1.0, (290, 334): 1.0, (337, 374): 1.0, (341, 342): 1.0, (340, 767): 1.0, (342, 343): 1.0, (343, 344): 1.0, (344, 345): 1.0, (345, 346): 1.0, (337, 346): 1.0, (340, 341): 1.0, (347, 348): 1.0, (347, 349): 1.0, (349, 350): 1.0, (350, 351): 1.0, (351, 352): 1.0, (352, 353): 1.0, (353, 354): 1.0, (354, 781): 1.0, (355, 356): 1.0, (355, 357): 1.0, (357, 358): 1.0, (358, 359): 1.0, (359, 360): 1.0, (360, 361): 1.0, (361, 362): 1.0, (362, 790): 1.0, (348, 356): 1.0, (306, 356): 1.0, (241, 348): 1.0, (334, 364): 1.0, (313, 371): 1.0, (365, 366): 1.0, (377, 807): 1.0, (366, 367): 1.0, (367, 368): 1.0, (368, 369): 1.0, (369, 370): 1.0, (370, 374): 1.0, (365, 377): 1.0, (378, 379): 1.0, (382, 383): 1.0, (381, 813): 1.0, (382, 384): 1.0, (384, 385): 1.0, (385, 386): 1.0, (386, 387): 1.0, (379, 387): 1.0, (381, 383): 1.0, (388, 389): 1.0, (380, 812): 1.0, (389, 390): 1.0, (390, 391): 1.0, (391, 392): 1.0, (392, 393): 1.0, (378, 393): 1.0, (380, 388): 1.0, (374, 378): 1.0, (337, 379): 1.0, (326, 374): 1.0, (394, 432): 1.0, (394, 395): 1.0, (395, 396): 1.0, (396, 397): 1.0, (397, 398): 1.0, (398, 399): 1.0, (399, 400): 1.0, (401, 410): 1.0, (402, 409): 1.0, (401, 404): 1.0, (404, 408): 1.0, (407, 408): 1.0, (406, 407): 1.0, (405, 406): 1.0, (403, 405): 1.0, (409, 412): 1.0, (412, 416): 1.0, (415, 416): 1.0, (414, 415): 1.0, (413, 414): 1.0, (411, 413): 1.0, (402, 430): 1.0, (400, 410): 1.0, (417, 445): 1.0, (418, 421): 1.0, (420, 421): 1.0, (420, 499): 1.0, (418, 429): 1.0, (428, 431): 1.0, (427, 428): 1.0, (426, 427): 1.0, (425, 426): 1.0, (424, 425): 1.0, (423, 424): 1.0, (422, 423): 1.0, (422, 434): 1.0, (419, 431): 1.0, (410, 444): 1.0, (443, 444): 1.0, (442, 443): 1.0, (441, 442): 1.0, (440, 441): 1.0, (439, 440): 1.0, (438, 439): 1.0, (437, 438): 1.0, (435, 437): 1.0, (419, 445): 1.0, (446, 452): 1.0, (446, 450): 1.0, (450, 451): 1.0, (451, 463): 1.0, (452, 455): 1.0, (447, 460): 1.0, (447, 458): 1.0, (458, 459): 1.0, (456, 464): 1.0, (453, 482): 1.0, (459, 471): 1.0, (477, 481): 1.0, (457, 464): 1.0, (460, 463): 1.0, (462, 485): 1.0, (473, 477): 1.0, (484, 485): 1.0, (448, 468): 1.0, (448, 466): 1.0, (470, 472): 1.0, (469, 470): 1.0, (466, 467): 1.0, (473, 480): 1.0, (472, 480): 1.0, (467, 479): 1.0, (461, 465): 1.0, (465, 481): 1.0, (468, 471): 1.0, (462, 469): 1.0, (461, 478): 1.0, (483, 484): 1.0, (482, 483): 1.0, (449, 476): 1.0, (449, 474): 1.0, (457, 478): 1.0, (453, 454): 1.0, (474, 475): 1.0, (455, 475): 1.0, (476, 479): 1.0, (454, 456): 1.0, (488, 492): 1.0, (536, 538): 1.0, (535, 537): 1.0, (492, 519): 1.0, (508, 509): 1.0, (506, 508): 1.0, (492, 494): 1.0, (504, 506): 1.0, (502, 504): 1.0, (500, 502): 1.0, (486, 488): 1.0, (498, 500): 1.0, (488, 491): 1.0, (538, 539): 1.0, (497, 498): 1.0, (491, 539): 1.0, (497, 513): 1.0, (486, 539): 1.0, (403, 487): 1.0, (411, 493): 1.0, (444, 509): 1.0, (417, 499): 1.0, (491, 537): 1.0, (537, 538): 1.0, (535, 536): 1.0, (522, 523): 1.0, (494, 518): 1.0, (486, 494): 1.0, (518, 536): 1.0, (519, 535): 1.0, (487, 541): 1.0, (523, 576): 1.0, (417, 518): 1.0, (420, 522): 1.0, (509, 545): 1.0, (431, 532): 1.0, (541, 584): 1.0, (493, 542): 1.0, (545, 587): 1.0, (550, 552): 1.0, (549, 551): 1.0, (552, 553): 1.0, (553, 554): 1.0, (554, 555): 1.0, (555, 556): 1.0, (545, 556): 1.0, (549, 550): 1.0, (557, 558): 1.0, (557, 559): 1.0, (559, 560): 1.0, (560, 561): 1.0, (561, 562): 1.0, (562, 563): 1.0, (563, 564): 1.0, (564, 565): 1.0, (566, 567): 1.0, (566, 568): 1.0, (568, 569): 1.0, (569, 570): 1.0, (570, 571): 1.0, (571, 572): 1.0, (572, 573): 1.0, (573, 574): 1.0, (558, 567): 1.0, (509, 567): 1.0, (444, 558): 1.0, (542, 576): 1.0, (519, 584): 1.0, (578, 579): 1.0, (590, 591): 1.0, (579, 580): 1.0, (580, 581): 1.0, (581, 582): 1.0, (582, 583): 1.0, (583, 587): 1.0, (578, 590): 1.0, (592, 593): 1.0, (598, 599): 1.0, (595, 597): 1.0, (598, 600): 1.0, (600, 601): 1.0, (601, 602): 1.0, (602, 603): 1.0, (593, 603): 1.0, (595, 599): 1.0, (604, 605): 1.0, (594, 596): 1.0, (605, 606): 1.0, (606, 607): 1.0, (607, 608): 1.0, (608, 609): 1.0, (592, 609): 1.0, (594, 604): 1.0, (587, 592): 1.0, (545, 593): 1.0, (532, 587): 1.0, (610, 648): 1.0, (610, 611): 1.0, (611, 612): 1.0, (612, 613): 1.0, (613, 614): 1.0, (614, 615): 1.0, (615, 616): 1.0, (617, 626): 1.0, (618, 625): 1.0, (617, 620): 1.0, (620, 624): 1.0, (623, 624): 1.0, (622, 623): 1.0, (621, 622): 1.0, (619, 621): 1.0, (625, 628): 1.0, (628, 632): 1.0, (631, 632): 1.0, (630, 631): 1.0, (629, 630): 1.0, (627, 629): 1.0, (618, 646): 1.0, (616, 626): 1.0, (633, 661): 1.0, (634, 637): 1.0, (636, 637): 1.0, (636, 715): 1.0, (634, 645): 1.0, (644, 647): 1.0, (643, 644): 1.0, (642, 643): 1.0, (641, 642): 1.0, (640, 641): 1.0, (639, 640): 1.0, (638, 639): 1.0, (638, 650): 1.0, (635, 647): 1.0, (626, 660): 1.0, (659, 660): 1.0, (658, 659): 1.0, (657, 658): 1.0, (656, 657): 1.0, (655, 656): 1.0, (654, 655): 1.0, (653, 654): 1.0, (651, 653): 1.0, (635, 661): 1.0, (662, 668): 1.0, (662, 666): 1.0, (666, 667): 1.0, (667, 679): 1.0, (668, 671): 1.0, (663, 676): 1.0, (663, 674): 1.0, (674, 675): 1.0, (672, 680): 1.0, (669, 698): 1.0, (675, 687): 1.0, (693, 697): 1.0, (673, 680): 1.0, (676, 679): 1.0, (678, 701): 1.0, (689, 693): 1.0, (700, 701): 1.0, (664, 684): 1.0, (664, 682): 1.0, (686, 688): 1.0, (685, 686): 1.0, (682, 683): 1.0, (689, 696): 1.0, (688, 696): 1.0, (683, 695): 1.0, (677, 681): 1.0, (681, 697): 1.0, (684, 687): 1.0, (678, 685): 1.0, (677, 694): 1.0, (699, 700): 1.0, (698, 699): 1.0, (665, 692): 1.0, (665, 690): 1.0, (673, 694): 1.0, (669, 670): 1.0, (690, 691): 1.0, (671, 691): 1.0, (692, 695): 1.0, (670, 672): 1.0, (704, 708): 1.0, (752, 754): 1.0, (751, 753): 1.0, (708, 735): 1.0, (724, 725): 1.0, (722, 724): 1.0, (708, 710): 1.0, (720, 722): 1.0, (718, 720): 1.0, (716, 718): 1.0, (702, 704): 1.0, (714, 716): 1.0, (704, 707): 1.0, (754, 755): 1.0, (713, 714): 1.0, (707, 755): 1.0, (713, 729): 1.0, (702, 755): 1.0, (619, 703): 1.0, (627, 709): 1.0, (660, 725): 1.0, (633, 715): 1.0, (707, 753): 1.0, (753, 754): 1.0, (751, 752): 1.0, (738, 739): 1.0, (710, 734): 1.0, (702, 710): 1.0, (734, 752): 1.0, (735, 751): 1.0, (703, 757): 1.0, (739, 792): 1.0, (633, 734): 1.0, (636, 738): 1.0, (725, 761): 1.0, (647, 748): 1.0, (757, 800): 1.0, (709, 758): 1.0, (761, 803): 1.0, (766, 768): 1.0, (765, 767): 1.0, (768, 769): 1.0, (769, 770): 1.0, (770, 771): 1.0, (771, 772): 1.0, (761, 772): 1.0, (765, 766): 1.0, (773, 774): 1.0, (773, 775): 1.0, (775, 776): 1.0, (776, 777): 1.0, (777, 778): 1.0, (778, 779): 1.0, (779, 780): 1.0, (780, 781): 1.0, (782, 783): 1.0, (782, 784): 1.0, (784, 785): 1.0, (785, 786): 1.0, (786, 787): 1.0, (787, 788): 1.0, (788, 789): 1.0, (789, 790): 1.0, (774, 783): 1.0, (725, 783): 1.0, (660, 774): 1.0, (758, 792): 1.0, (735, 800): 1.0, (794, 795): 1.0, (806, 807): 1.0, (795, 796): 1.0, (796, 797): 1.0, (797, 798): 1.0, (798, 799): 1.0, (799, 803): 1.0, (794, 806): 1.0, (808, 809): 1.0, (814, 815): 1.0, (811, 813): 1.0, (814, 816): 1.0, (816, 817): 1.0, (817, 818): 1.0, (818, 819): 1.0, (809, 819): 1.0, (811, 815): 1.0, (820, 821): 1.0, (810, 812): 1.0, (821, 822): 1.0, (822, 823): 1.0, (823, 824): 1.0, (824, 825): 1.0, (808, 825): 1.0, (810, 820): 1.0, (803, 808): 1.0, (761, 809): 1.0, (748, 803): 1.0}
me_ob_roundedlatch.attributes.new('crease_edge', 'FLOAT', 'EDGE').data.foreach_set('value', [_k.get((min(e.vertices), max(e.vertices)), 0.0) for e in me_ob_roundedlatch.edges])
me_ob_roundedlatch.materials.append(mat_prox_alum_088)
me_ob_roundedlatch.materials.append(mat_prox_kevlar_088)
me_ob_roundedlatch.materials.append(mat_prox_rough_plastic_031)
me_ob_roundedlatch.materials.append(mat_prox_easy_spec_088)
me_ob_roundedlatch.materials.append(mat_prox_soap_086)
me_ob_roundedlatch.materials.append(mat_prox_emission_086)
me_ob_roundedlatch.use_remesh_preserve_volume = False
me_ob_roundedlatch.use_remesh_preserve_attributes = False
me_ob_roundedlatch.use_mirror_vertex_groups = False
me_ob_roundedlatch.update()

# ---- objects
ob_ap_roundedlatch = bpy.data.objects.new('AP_roundedlatch', me_ap_roundedlatch)
ob_bb_roundedlatch = bpy.data.objects.new('BB_roundedlatch', me_bb_roundedlatch)
ob_ob_roundedlatch = bpy.data.objects.new('OB_roundedlatch', me_ob_roundedlatch)

# ---- transforms, parenting, visibility, modifiers, constraints
ob_ap_roundedlatch.location = (0.0, 0.0, 0.0)
ob_ap_roundedlatch.hide_render = True
ob_ap_roundedlatch.visible_camera = False
ob_ap_roundedlatch.visible_diffuse = False
ob_ap_roundedlatch.visible_glossy = False
ob_ap_roundedlatch.visible_transmission = False
ob_ap_roundedlatch.visible_volume_scatter = False
ob_ap_roundedlatch.visible_shadow = False
ob_ap_roundedlatch.display_type = 'WIRE'
ob_ap_roundedlatch.show_wire = True
ob_ap_roundedlatch.show_all_edges = True
ob_ap_roundedlatch.show_in_front = True
ob_ap_roundedlatch.lineart.crease_threshold = 0.0
ob_bb_roundedlatch.parent = ob_ap_roundedlatch
ob_bb_roundedlatch.location = (0.0, 0.0, 0.0)
ob_bb_roundedlatch.hide_render = True
ob_bb_roundedlatch.visible_camera = False
ob_bb_roundedlatch.visible_diffuse = False
ob_bb_roundedlatch.visible_glossy = False
ob_bb_roundedlatch.visible_transmission = False
ob_bb_roundedlatch.visible_volume_scatter = False
ob_bb_roundedlatch.visible_shadow = False
ob_bb_roundedlatch.display_type = 'WIRE'
ob_bb_roundedlatch.show_wire = True
ob_bb_roundedlatch.show_all_edges = True
ob_bb_roundedlatch.lineart.crease_threshold = 0.0
_m = ob_bb_roundedlatch.modifiers.new('Auto Smooth', 'NODES')
_m.node_group = ng_auto_smooth
_gi = [s.identifier for s in ng_auto_smooth.interface.items_tree if s.item_type == 'SOCKET' and s.in_out == 'INPUT']
_m[_gi[1]] = 1.047  # Angle
ob_ob_roundedlatch.parent = ob_ap_roundedlatch
ob_ob_roundedlatch.location = (0.0, 0.0, 0.0)
ob_ob_roundedlatch.display_type = 'SOLID'
ob_ob_roundedlatch.show_transparent = True
ob_ob_roundedlatch.lineart.crease_threshold = 0.0
_m = ob_ob_roundedlatch.modifiers.new('Bevel', 'BEVEL')
_m.width = 0.0048
_m.width_pct = 0.0048
_m.segments = 3
_m.limit_method = 'WEIGHT'
_m.use_clamp_overlap = False
_m.profile = 0.7
_m.material = 0
_m.spread = 0.0
_m = ob_ob_roundedlatch.modifiers.new('Auto Smooth', 'NODES')
_m.node_group = ng_auto_smooth
_gi = [s.identifier for s in ng_auto_smooth.interface.items_tree if s.item_type == 'SOCKET' and s.in_out == 'INPUT']
_m[_gi[1]] = 1.047  # Angle

# ---- collection membership
col_collection_1.objects.link(ob_ap_roundedlatch)
col_collection_1.objects.link(ob_bb_roundedlatch)
col_collection_1.objects.link(ob_ob_roundedlatch)

# ---- scene / render settings (as saved in the file)
scene.frame_start = 1; scene.frame_end = 100; scene.frame_set(98)
scene.render.engine = 'CYCLES'
scene.render.image_settings.color_depth = '16'
scene.render.image_settings.compression = 90
scene.render.resolution_x = 1024
scene.render.resolution_y = 1024
scene.render.resolution_percentage = 50
scene.render.dither_intensity = 0.0
scene.render.use_simplify = True
scene.render.use_persistent_data = True
scene.cycles.use_denoising = False
scene.cycles.samples = 100
scene.cycles.sampling_pattern = 'TABULATED_SOBOL'
scene.cycles.light_sampling_threshold = 0.0
scene.cycles.use_adaptive_sampling = False
scene.cycles.use_light_tree = False
scene.cycles.caustics_reflective = False
scene.cycles.caustics_refractive = False
scene.cycles.blur_glossy = 4.0
scene.cycles.max_bounces = 4
scene.cycles.transmission_bounces = 4
scene.cycles.volume_bounces = 2
scene.cycles.transparent_max_bounces = 4
scene.cycles.use_animated_seed = True
scene.cycles.sample_clamp_direct = 4.0
scene.cycles.sample_clamp_indirect = 2.0
scene.cycles.debug_bvh_type = 'STATIC_BVH'
scene.view_settings.view_transform = 'Standard'
bpy.context.view_layer.update()

# ---- added for rendering (the .blend has no active camera): camera
cam_auto = bpy.data.cameras.new('AutoCamera')
cam_auto.lens = 50.0
cam_auto.sensor_width = 36.0
cam_auto.clip_end = 1000.0
ob_auto_camera = bpy.data.objects.new('AutoCamera', cam_auto)
scene.collection.objects.link(ob_auto_camera)
ob_auto_camera.location = (1.11089, -1.33307, 0.82646)
ob_auto_camera.rotation_euler = (1.09748, -7.21219e-08, 0.694738)
scene.camera = ob_auto_camera
bpy.context.view_layer.update()
